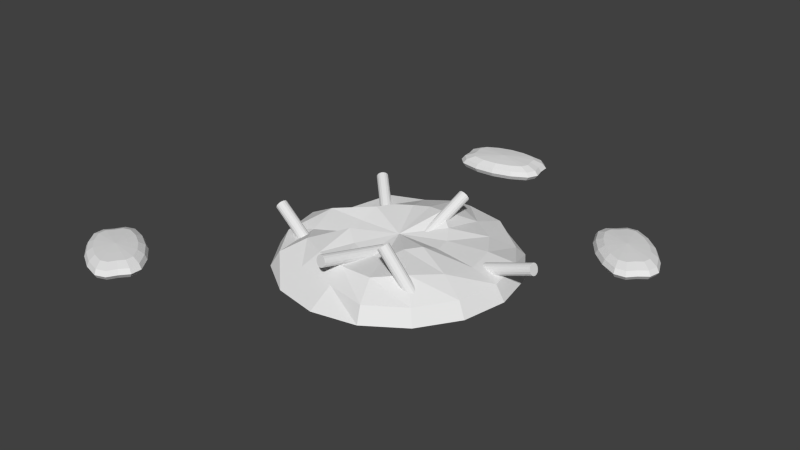# Source: fireplace1.blend  (saved by Blender 2.70.0; exported with 4.5.12 LTS)
import bpy
from mathutils import Matrix  # noqa: F401  (used for matrix-valued properties, if any)

bpy.ops.wm.read_factory_settings(use_empty=True)
scene = bpy.context.scene
scene.name = 'Scene'

# ---- collections
col_collection_1 = bpy.data.collections.new('Collection 1'); scene.collection.children.link(col_collection_1)

# ---- materials (node trees are filled in below, after node groups)
mat_coil = bpy.data.materials.new('coil')
mat_coil.alpha_threshold = 0.0
mat_coil.use_transparent_shadow = False
mat_coil.roughness = 0.5
mat_coil.specular_intensity = 0.0
mat_coil.line_color = (0.0, 0.0, 0.0, 1.0)
mat_wood = bpy.data.materials.new('wood')
mat_wood.alpha_threshold = 0.0
mat_wood.use_transparent_shadow = False
mat_wood.roughness = 0.5
mat_wood.specular_intensity = 0.0
mat_wood.line_color = (0.0, 0.0, 0.0, 1.0)
mat_stone = bpy.data.materials.new('stone')
mat_stone.alpha_threshold = 0.0
mat_stone.use_transparent_shadow = False
mat_stone.roughness = 0.5
mat_stone.specular_intensity = 0.0
mat_stone.line_color = (0.0, 0.0, 0.0, 1.0)

# ---- material node trees

# ---- world
world_world = bpy.data.worlds.new('World'); scene.world = world_world
world_world.color = (0.05088, 0.05088, 0.05088)
world_world.use_sun_shadow = False
world_world.sun_shadow_jitter_overblur = 0.0
world_world.cycles.sampling_method = 'MANUAL'
world_world.cycles.sample_map_resolution = 256

# ---- meshes
me_sphere = bpy.data.meshes.new('Sphere')
me_sphere.from_pydata([(-0.3827, 0.0, 0.09077), (-0.7071, 0.0, 0.09635), (-0.9239, 0.0, -0.008661), (-1.0, 0.0, -0.1325), (-0.3536, 0.1464, 0.1665), (-0.6533, 0.2706, 0.004909), (-0.722, 0.3536, -0.09056), (-0.9239, 0.3827, -0.1325), (-0.2706, 0.2706, 0.1665), (-0.5, 0.5, 0.004909), (-0.6533, 0.6533, -0.008661), (-0.7071, 0.7071, -0.1325), (-0.1464, 0.3536, 0.1665), (-0.2706, 0.6533, 0.06279), (-0.3536, 0.8536, -0.04818), (-0.3827, 0.9239, -0.1325), (-1.307e-07, 0.3827, 0.1884), (-7.11e-08, 0.7071, 0.1183), (-1.149e-08, 0.9239, -0.008661), (-1.149e-08, 1.0, -0.1325), (0.1464, 0.3536, 0.209), (0.2706, 0.6533, 0.03959), (0.3536, 0.8536, -0.008661), (0.3827, 0.9239, -0.1325), (-2.578e-07, -1.068e-07, 0.09825), (0.2706, 0.2706, 0.1302), (0.5, 0.5, 0.03959), (0.6533, 0.6533, -0.06543), (0.7071, 0.7071, -0.1325), (0.3536, 0.1464, 0.09691), (0.6533, 0.2706, 0.05433), (0.8536, 0.3536, -0.008661), (0.9239, 0.3827, -0.1325), (0.3827, -7.268e-08, 0.09568), (0.7071, -2.664e-07, 0.05388), (0.9239, -2.962e-07, -0.008661), (1.0, -3.26e-07, -0.1325), (0.3536, -0.1464, 0.1665), (0.6533, -0.2706, 0.09635), (0.8536, -0.3536, -0.008661), (0.9239, -0.3827, -0.1325), (0.2706, -0.2706, 0.1665), (0.5, -0.5, 0.1335), (0.6533, -0.6533, -0.008661), (0.7071, -0.7071, -0.1325), (0.1464, -0.3536, 0.08145), (0.2706, -0.6533, 0.09635), (0.3536, -0.8536, -0.008661), (0.3827, -0.9239, -0.1325), (-2.499e-07, -0.3827, 0.08145), (-4.883e-07, -0.6591, 0.09635), (-5.181e-07, -0.7839, -0.008661), (-6.075e-07, -1.0, -0.1325), (-0.1464, -0.3536, 0.1132), (-0.2706, -0.6053, 0.09635), (-0.3536, -0.7135, -0.008661), (-0.3827, -0.9239, -0.1325), (-0.2706, -0.2706, 0.1665), (-0.5, -0.5, 0.09635), (-0.6533, -0.6533, -0.008661), (-0.7071, -0.7071, -0.1325), (-0.3536, -0.1464, 0.0551), (-0.6533, -0.2706, 0.03015), (-0.8536, -0.3536, -0.008661), (-0.9239, -0.3827, -0.1325), (-0.7333, 0.7302, 0.109), (-0.343, 0.351, -0.1394), (0.5929, 0.1735, -0.05199), (1.157, 0.1735, 0.1464), (0.5991, 0.1697, -0.06968), (1.163, 0.1697, 0.1287), (0.6044, 0.1591, -0.08469), (1.169, 0.1591, 0.1137), (0.6079, 0.1432, -0.09471), (1.172, 0.1432, 0.1037), (0.6092, 0.1245, -0.09823), (1.173, 0.1245, 0.1002), (0.6079, 0.1057, -0.09471), (1.172, 0.1057, 0.1037), (0.6044, 0.0898, -0.08469), (1.169, 0.0898, 0.1137), (0.5991, 0.07917, -0.06968), (1.163, 0.07917, 0.1287), (0.5929, 0.07544, -0.05199), (1.157, 0.07544, 0.1464), (0.5867, 0.07917, -0.03429), (1.151, 0.07917, 0.1641), (0.5814, 0.0898, -0.01929), (1.146, 0.0898, 0.1791), (0.5779, 0.1057, -0.009266), (1.142, 0.1057, 0.1892), (0.5767, 0.1245, -0.005746), (1.141, 0.1245, 0.1927), (0.5779, 0.1432, -0.009266), (1.142, 0.1432, 0.1892), (0.5814, 0.1591, -0.01929), (1.146, 0.1591, 0.1791), (0.5867, 0.1697, -0.03429), (1.151, 0.1697, 0.1641), (-0.3364, 0.3464, -0.1221), (-0.7267, 0.7256, 0.1263), (-0.3352, 0.3368, -0.1056), (-0.7255, 0.7161, 0.1428), (-0.3397, 0.3236, -0.09244), (-0.7299, 0.7029, 0.156), (-0.3491, 0.3089, -0.08466), (-0.7393, 0.6881, 0.1637), (-0.362, 0.2948, -0.08344), (-0.7522, 0.6741, 0.165), (-0.3764, 0.2836, -0.08895), (-0.7667, 0.6628, 0.1595), (-0.3902, 0.2768, -0.1004), (-0.7805, 0.6561, 0.148), (-0.4013, 0.2757, -0.1159), (-0.7915, 0.6549, 0.1325), (-0.4079, 0.2802, -0.1333), (-0.7981, 0.6595, 0.1151), (-0.4091, 0.2898, -0.1498), (-0.7993, 0.6691, 0.09862), (-0.4046, 0.303, -0.1629), (-0.7949, 0.6822, 0.08548), (-0.3952, 0.3177, -0.1707), (-0.7855, 0.697, 0.07771), (-0.3823, 0.3318, -0.1719), (-0.7726, 0.711, 0.07649), (-0.3679, 0.3431, -0.1664), (-0.7581, 0.7223, 0.082), (-0.3541, 0.3498, -0.155), (-0.7443, 0.729, 0.0934), (0.7048, -0.4961, -0.1273), (0.3068, -0.4961, 0.3193), (0.7188, -0.4998, -0.1148), (0.3208, -0.4998, 0.3318), (0.7307, -0.5104, -0.1042), (0.3326, -0.5104, 0.3423), (0.7386, -0.5263, -0.09712), (0.3406, -0.5263, 0.3494), (0.7414, -0.5451, -0.09464), (0.3434, -0.5451, 0.3519), (0.7386, -0.5638, -0.09712), (0.3406, -0.5638, 0.3494), (0.7307, -0.5797, -0.1042), (0.3326, -0.5797, 0.3423), (0.7188, -0.5904, -0.1148), (0.3208, -0.5904, 0.3318), (0.7048, -0.5941, -0.1273), (0.3068, -0.5941, 0.3193), (0.6908, -0.5904, -0.1397), (0.2928, -0.5904, 0.3068), (0.6789, -0.5797, -0.1503), (0.2809, -0.5797, 0.2962), (0.671, -0.5638, -0.1574), (0.273, -0.5638, 0.2891), (0.6682, -0.5451, -0.1599), (0.2702, -0.5451, 0.2867), (0.671, -0.5263, -0.1574), (0.273, -0.5263, 0.2891), (0.6789, -0.5104, -0.1503), (0.2809, -0.5104, 0.2962), (0.6908, -0.4998, -0.1397), (0.2928, -0.4998, 0.3068), (0.02849, -0.2166, 0.1037), (-0.06653, -0.795, 0.2229), (0.04701, -0.2203, 0.1007), (-0.04801, -0.7987, 0.2199), (0.06271, -0.2249, 0.09077), (-0.03231, -0.8033, 0.21), (0.0732, -0.2297, 0.07553), (-0.02181, -0.8082, 0.1947), (0.07689, -0.2341, 0.05728), (-0.01813, -0.8125, 0.1765), (0.0732, -0.2373, 0.03879), (-0.02181, -0.8157, 0.158), (0.06271, -0.2389, 0.02287), (-0.03231, -0.8173, 0.1421), (0.04701, -0.2385, 0.01196), (-0.04801, -0.817, 0.1312), (0.02849, -0.2364, 0.007699), (-0.06653, -0.8148, 0.1269), (0.00997, -0.2327, 0.01075), (-0.08505, -0.8111, 0.13), (-0.00573, -0.2281, 0.02065), (-0.1007, -0.8065, 0.1399), (-0.01622, -0.2232, 0.03588), (-0.1112, -0.8016, 0.1551), (-0.01991, -0.2189, 0.05414), (-0.1149, -0.7973, 0.1734), (-0.01622, -0.2157, 0.07263), (-0.1112, -0.7941, 0.1918), (-0.00573, -0.2141, 0.08854), (-0.1007, -0.7925, 0.2078), (0.00997, -0.2144, 0.09946), (-0.08505, -0.7928, 0.2187), (-0.4289, -0.3767, -0.127), (-0.9368, -0.2815, 0.1742), (-0.4197, -0.3799, -0.1105), (-0.9277, -0.2847, 0.1907), (-0.4129, -0.39, -0.09577), (-0.9208, -0.2948, 0.2054), (-0.4094, -0.4054, -0.08501), (-0.9173, -0.3102, 0.2162), (-0.4098, -0.4238, -0.07987), (-0.9177, -0.3286, 0.2213), (-0.414, -0.4425, -0.08113), (-0.922, -0.3472, 0.2201), (-0.4214, -0.4584, -0.0886), (-0.9294, -0.3632, 0.2126), (-0.4309, -0.4693, -0.1011), (-0.9389, -0.3741, 0.2001), (-0.441, -0.4735, -0.1168), (-0.949, -0.3783, 0.1844), (-0.4502, -0.4703, -0.1333), (-0.9581, -0.375, 0.1679), (-0.457, -0.4602, -0.1481), (-0.965, -0.365, 0.1531), (-0.4605, -0.4448, -0.1588), (-0.9685, -0.3495, 0.1424), (-0.4601, -0.4264, -0.164), (-0.9681, -0.3311, 0.1372), (-0.4559, -0.4078, -0.1627), (-0.9638, -0.3125, 0.1385), (-0.4485, -0.3918, -0.1552), (-0.9564, -0.2966, 0.146), (-0.439, -0.3809, -0.1427), (-0.9469, -0.2857, 0.1585), (0.1426, 0.05354, -0.03669), (0.2128, 0.5808, 0.237), (0.1594, 0.04773, -0.02981), (0.2297, 0.575, 0.2438), (0.1717, 0.0397, -0.0175), (0.2419, 0.567, 0.2561), (0.1774, 0.0307, -0.001632), (0.2477, 0.558, 0.272), (0.1758, 0.0221, 0.01537), (0.246, 0.5494, 0.289), (0.1671, 0.01519, 0.03092), (0.2373, 0.5424, 0.3046), (0.1526, 0.01103, 0.04266), (0.2228, 0.5383, 0.3163), (0.1345, 0.01026, 0.04879), (0.2047, 0.5375, 0.3224), (0.1155, 0.01299, 0.04838), (0.1858, 0.5403, 0.322), (0.09867, 0.01881, 0.04149), (0.1689, 0.5461, 0.3151), (0.08642, 0.02683, 0.02918), (0.1567, 0.5541, 0.3028), (0.08067, 0.03583, 0.01332), (0.1509, 0.5631, 0.287), (0.08228, 0.04444, -0.003685), (0.1525, 0.5717, 0.27), (0.09101, 0.05135, -0.01924), (0.1612, 0.5786, 0.2544), (0.1055, 0.05551, -0.03097), (0.1758, 0.5828, 0.2427), (0.1236, 0.05628, -0.0371), (0.1939, 0.5835, 0.2365), (1.318, 1.129, 0.06952), (1.237, 1.216, 0.0622), (1.183, 1.275, 0.03098), (1.164, 1.295, -0.005852), (1.183, 1.275, -0.04268), (1.237, 1.216, -0.07391), (1.318, 1.129, -0.08122), (1.342, 1.155, 0.06952), (1.281, 1.265, 0.0622), (1.241, 1.338, 0.03098), (1.227, 1.364, -0.005852), (1.241, 1.338, -0.04268), (1.281, 1.265, -0.07391), (1.342, 1.155, -0.08122), (1.378, 1.16, 0.06952), (1.348, 1.274, 0.0622), (1.329, 1.35, 0.03098), (1.322, 1.377, -0.005852), (1.329, 1.35, -0.04268), (1.348, 1.274, -0.07391), (1.378, 1.16, -0.08122), (1.413, 1.026, -0.08743), (1.431, 1.132, 0.06952), (1.446, 1.223, 0.0622), (1.456, 1.283, 0.03098), (1.46, 1.304, -0.005852), (1.456, 1.283, -0.04268), (1.446, 1.223, -0.07391), (1.431, 1.132, -0.08122), (1.481, 1.089, 0.06952), (1.539, 1.142, 0.0622), (1.577, 1.177, 0.03098), (1.59, 1.19, -0.005852), (1.577, 1.177, -0.04268), (1.539, 1.142, -0.07391), (1.481, 1.089, -0.08122), (1.521, 1.035, 0.06952), (1.612, 1.043, 0.0622), (1.673, 1.048, 0.03098), (1.694, 1.05, -0.005852), (1.673, 1.048, -0.04268), (1.612, 1.043, -0.07391), (1.521, 1.035, -0.08122), (1.413, 1.026, 0.07573), (1.544, 0.9804, 0.06952), (1.655, 0.9419, 0.0622), (1.73, 0.9161, 0.03098), (1.756, 0.9071, -0.005852), (1.73, 0.9161, -0.04268), (1.655, 0.9419, -0.07391), (1.544, 0.9804, -0.08122), (1.537, 0.9447, 0.06952), (1.641, 0.8758, 0.0622), (1.711, 0.8297, 0.03098), (1.735, 0.8136, -0.005852), (1.711, 0.8297, -0.04268), (1.641, 0.8758, -0.07391), (1.537, 0.9447, -0.08122), (1.509, 0.923, 0.06952), (1.589, 0.8357, 0.0622), (1.643, 0.7773, 0.03098), (1.662, 0.7569, -0.005852), (1.643, 0.7773, -0.04268), (1.589, 0.8357, -0.07391), (1.509, 0.923, -0.08122), (1.485, 0.8967, 0.06952), (1.545, 0.7871, 0.0622), (1.586, 0.7139, 0.03098), (1.6, 0.6882, -0.005852), (1.586, 0.7139, -0.04268), (1.545, 0.7871, -0.07391), (1.485, 0.8967, -0.08122), (1.448, 0.8918, 0.06952), (1.478, 0.7781, 0.0622), (1.498, 0.7021, 0.03098), (1.505, 0.6754, -0.005852), (1.498, 0.7021, -0.04268), (1.478, 0.7781, -0.07391), (1.448, 0.8918, -0.08122), (1.396, 0.9194, 0.06952), (1.381, 0.8291, 0.0622), (1.371, 0.7688, 0.03098), (1.367, 0.7476, -0.005852), (1.371, 0.7688, -0.04268), (1.381, 0.8291, -0.07391), (1.396, 0.9194, -0.08122), (1.346, 0.9633, 0.06952), (1.288, 0.9101, 0.0622), (1.25, 0.8746, 0.03098), (1.236, 0.8621, -0.005852), (1.25, 0.8746, -0.04268), (1.288, 0.9101, -0.07391), (1.346, 0.9633, -0.08122), (1.306, 1.017, 0.06952), (1.215, 1.009, 0.0622), (1.154, 1.003, 0.03098), (1.132, 1.002, -0.005852), (1.154, 1.003, -0.04268), (1.215, 1.009, -0.07391), (1.306, 1.017, -0.08122), (1.282, 1.071, 0.06952), (1.171, 1.11, 0.0622), (1.097, 1.136, 0.03098), (1.071, 1.145, -0.005852), (1.097, 1.136, -0.04268), (1.171, 1.11, -0.07391), (1.282, 1.071, -0.08122), (1.29, 1.107, 0.06952), (1.186, 1.176, 0.0622), (1.116, 1.222, 0.03098), (1.091, 1.238, -0.005852), (1.116, 1.222, -0.04268), (1.186, 1.176, -0.07391), (1.29, 1.107, -0.08122), (-0.4175, 1.748, -0.08122), (-0.532, 1.698, -0.07391), (-0.6085, 1.664, -0.04268), (-0.6354, 1.652, -0.005852), (-0.6085, 1.664, 0.03098), (-0.532, 1.698, 0.0622), (-0.4175, 1.748, 0.06952), (-0.3916, 1.723, -0.08122), (-0.4841, 1.65, -0.07391), (-0.546, 1.602, -0.04268), (-0.5677, 1.585, -0.005852), (-0.546, 1.602, 0.03098), (-0.4841, 1.65, 0.0622), (-0.3916, 1.723, 0.06952), (-0.3328, 1.713, -0.08122), (-0.3756, 1.632, -0.07391), (-0.4041, 1.577, -0.04268), (-0.4142, 1.558, -0.005852), (-0.4041, 1.577, 0.03098), (-0.3756, 1.632, 0.0622), (-0.3328, 1.713, 0.06952), (-0.2664, 1.717, -0.08122), (-0.2528, 1.64, -0.07391), (-0.2438, 1.588, -0.04268), (-0.2406, 1.57, -0.005852), (-0.2438, 1.588, 0.03098), (-0.2528, 1.64, 0.0622), (-0.2664, 1.717, 0.06952), (-0.2024, 1.735, -0.08122), (-0.1346, 1.674, -0.07391), (-0.08928, 1.633, -0.04268), (-0.07337, 1.618, -0.005852), (-0.08928, 1.633, 0.03098), (-0.1346, 1.674, 0.0622), (-0.2024, 1.735, 0.06952), (-0.1506, 1.765, -0.08122), (-0.03887, 1.728, -0.07391), (0.0358, 1.704, -0.04268), (0.06202, 1.695, -0.005852), (0.0358, 1.704, 0.03098), (-0.03887, 1.728, 0.0622), (-0.1506, 1.765, 0.06952), (-0.1351, 1.798, -0.08122), (-0.0102, 1.79, -0.07391), (0.07325, 1.784, -0.04268), (0.1026, 1.782, -0.005852), (0.07325, 1.784, 0.03098), (-0.0102, 1.79, 0.0622), (-0.1351, 1.798, 0.06952), (-0.1443, 1.832, -0.08122), (-0.0272, 1.853, -0.07391), (0.05105, 1.867, -0.04268), (0.07852, 1.872, -0.005852), (0.05105, 1.867, 0.03098), (-0.0272, 1.853, 0.0622), (-0.1443, 1.832, 0.06952), (-0.1474, 1.868, -0.08122), (-0.03285, 1.918, -0.07391), (0.04366, 1.952, -0.04268), (0.07053, 1.964, -0.005852), (0.04366, 1.952, 0.03098), (-0.03285, 1.918, 0.0622), (-0.1474, 1.868, 0.06952), (-0.1733, 1.894, -0.08122), (-0.08071, 1.966, -0.07391), (-0.01887, 2.014, -0.04268), (0.002849, 2.031, -0.005852), (-0.01887, 2.014, 0.03098), (-0.08071, 1.966, 0.0622), (-0.1733, 1.894, 0.06952), (-0.2824, 1.808, 0.07573), (-0.232, 1.904, -0.08122), (-0.1893, 1.984, -0.07391), (-0.1607, 2.039, -0.04268), (-0.1507, 2.058, -0.005852), (-0.1607, 2.039, 0.03098), (-0.1893, 1.984, 0.0622), (-0.232, 1.904, 0.06952), (-0.2984, 1.899, -0.08122), (-0.312, 1.976, -0.07391), (-0.3211, 2.028, -0.04268), (-0.3243, 2.046, -0.005852), (-0.3211, 2.028, 0.03098), (-0.312, 1.976, 0.0622), (-0.2984, 1.899, 0.06952), (-0.3624, 1.881, -0.08122), (-0.4302, 1.942, -0.07391), (-0.4756, 1.983, -0.04268), (-0.4915, 1.998, -0.005852), (-0.4756, 1.983, 0.03098), (-0.4302, 1.942, 0.0622), (-0.3624, 1.881, 0.06952), (-0.2824, 1.808, -0.08743), (-0.4142, 1.851, -0.08122), (-0.526, 1.888, -0.07391), (-0.6006, 1.912, -0.04268), (-0.6269, 1.921, -0.005852), (-0.6006, 1.912, 0.03098), (-0.526, 1.888, 0.0622), (-0.4142, 1.851, 0.06952), (-0.4297, 1.818, -0.08122), (-0.5546, 1.826, -0.07391), (-0.6381, 1.832, -0.04268), (-0.6674, 1.834, -0.005852), (-0.6381, 1.832, 0.03098), (-0.5546, 1.826, 0.0622), (-0.4297, 1.818, 0.06952), (-0.4205, 1.784, -0.08122), (-0.5376, 1.763, -0.07391), (-0.6159, 1.749, -0.04268), (-0.6434, 1.744, -0.005852), (-0.6159, 1.749, 0.03098), (-0.5376, 1.763, 0.0622), (-0.4205, 1.784, 0.06952), (-1.733, -1.418, -0.08122), (-1.85, -1.372, -0.07391), (-1.927, -1.341, -0.04268), (-1.955, -1.331, -0.005852), (-1.927, -1.341, 0.03098), (-1.85, -1.372, 0.0622), (-1.733, -1.418, 0.06952), (-1.733, -1.454, -0.08122), (-1.85, -1.44, -0.07391), (-1.928, -1.43, -0.04268), (-1.955, -1.426, -0.005852), (-1.928, -1.43, 0.03098), (-1.85, -1.44, 0.0622), (-1.733, -1.454, 0.06952), (-1.699, -1.503, -0.08122), (-1.787, -1.53, -0.07391), (-1.845, -1.547, -0.04268), (-1.866, -1.554, -0.005852), (-1.845, -1.547, 0.03098), (-1.787, -1.53, 0.0622), (-1.699, -1.503, 0.06952), (-1.649, -1.547, -0.08122), (-1.695, -1.611, -0.07391), (-1.725, -1.654, -0.04268), (-1.735, -1.669, -0.005852), (-1.725, -1.654, 0.03098), (-1.695, -1.611, 0.0622), (-1.649, -1.547, 0.06952), (-1.591, -1.58, -0.08122), (-1.587, -1.671, -0.07391), (-1.585, -1.732, -0.04268), (-1.584, -1.754, -0.005852), (-1.585, -1.732, 0.03098), (-1.587, -1.671, 0.0622), (-1.591, -1.58, 0.06952), (-1.534, -1.596, -0.08122), (-1.481, -1.701, -0.07391), (-1.446, -1.772, -0.04268), (-1.434, -1.796, -0.005852), (-1.446, -1.772, 0.03098), (-1.481, -1.701, 0.0622), (-1.534, -1.596, 0.06952), (-1.499, -1.584, -0.08122), (-1.418, -1.679, -0.07391), (-1.363, -1.742, -0.04268), (-1.344, -1.764, -0.005852), (-1.363, -1.742, 0.03098), (-1.418, -1.679, 0.0622), (-1.499, -1.584, 0.06952), (-1.481, -1.553, -0.08122), (-1.384, -1.622, -0.07391), (-1.32, -1.668, -0.04268), (-1.297, -1.684, -0.005852), (-1.32, -1.668, 0.03098), (-1.384, -1.622, 0.0622), (-1.481, -1.553, 0.06952), (-1.458, -1.526, -0.08122), (-1.342, -1.572, -0.07391), (-1.264, -1.603, -0.04268), (-1.237, -1.614, -0.005852), (-1.264, -1.603, 0.03098), (-1.342, -1.572, 0.0622), (-1.458, -1.526, 0.06952), (-1.458, -1.49, -0.08122), (-1.342, -1.504, -0.07391), (-1.264, -1.514, -0.04268), (-1.236, -1.518, -0.005852), (-1.264, -1.514, 0.03098), (-1.342, -1.504, 0.0622), (-1.458, -1.49, 0.06952), (-1.596, -1.472, 0.07573), (-1.492, -1.441, -0.08122), (-1.405, -1.414, -0.07391), (-1.346, -1.397, -0.04268), (-1.326, -1.39, -0.005852), (-1.346, -1.397, 0.03098), (-1.405, -1.414, 0.0622), (-1.492, -1.441, 0.06952), (-1.542, -1.397, -0.08122), (-1.497, -1.333, -0.07391), (-1.467, -1.29, -0.04268), (-1.456, -1.275, -0.005852), (-1.467, -1.29, 0.03098), (-1.497, -1.333, 0.0622), (-1.542, -1.397, 0.06952), (-1.6, -1.364, -0.08122), (-1.604, -1.273, -0.07391), (-1.607, -1.212, -0.04268), (-1.608, -1.19, -0.005852), (-1.607, -1.212, 0.03098), (-1.604, -1.273, 0.0622), (-1.6, -1.364, 0.06952), (-1.596, -1.472, -0.08743), (-1.658, -1.348, -0.08122), (-1.71, -1.243, -0.07391), (-1.745, -1.173, -0.04268), (-1.758, -1.148, -0.005852), (-1.745, -1.173, 0.03098), (-1.71, -1.243, 0.0622), (-1.658, -1.348, 0.06952), (-1.692, -1.36, -0.08122), (-1.774, -1.265, -0.07391), (-1.829, -1.202, -0.04268), (-1.848, -1.18, -0.005852), (-1.829, -1.202, 0.03098), (-1.774, -1.265, 0.0622), (-1.692, -1.36, 0.06952), (-1.71, -1.391, -0.08122), (-1.807, -1.322, -0.07391), (-1.872, -1.276, -0.04268), (-1.895, -1.26, -0.005852), (-1.872, -1.276, 0.03098), (-1.807, -1.322, 0.0622), (-1.71, -1.391, 0.06952)], [], [(3, 2, 6, 7), (2, 1, 5, 6), (1, 0, 4, 5), (7, 6, 10, 11), (6, 5, 9, 10), (5, 4, 8, 9), (11, 10, 14, 15), (10, 9, 13, 14), (9, 8, 12, 13), (15, 14, 18, 19), (14, 13, 17, 18), (13, 12, 16, 17), (19, 18, 22, 23), (18, 17, 21, 22), (17, 16, 20, 21), (23, 22, 27, 28), (22, 21, 26, 27), (21, 20, 25, 26), (28, 27, 31, 32), (27, 26, 30, 31), (26, 25, 29, 30), (32, 31, 35, 36), (31, 30, 34, 35), (30, 29, 33, 34), (36, 35, 39, 40), (35, 34, 38, 39), (34, 33, 37, 38), (40, 39, 43, 44), (39, 38, 42, 43), (38, 37, 41, 42), (44, 43, 47, 48), (43, 42, 46, 47), (42, 41, 45, 46), (48, 47, 51, 52), (47, 46, 50, 51), (46, 45, 49, 50), (52, 51, 55, 56), (51, 50, 54, 55), (50, 49, 53, 54), (56, 55, 59, 60), (55, 54, 58, 59), (54, 53, 57, 58), (60, 59, 63, 64), (59, 58, 62, 63), (58, 57, 61, 62), (0, 24, 4), (4, 24, 8), (8, 24, 12), (12, 24, 16), (16, 24, 20), (20, 24, 25), (25, 24, 29), (29, 24, 33), (33, 24, 37), (37, 24, 41), (41, 24, 45), (45, 24, 49), (49, 24, 53), (53, 24, 57), (57, 24, 61), (64, 63, 2, 3), (63, 62, 1, 2), (62, 61, 0, 1), (61, 24, 0), (149, 150, 152, 151), (123, 124, 126, 125), (67, 68, 70, 69), (151, 152, 154, 153), (121, 122, 124, 123), (69, 70, 72, 71), (145, 146, 148, 147), (119, 120, 122, 121), (71, 72, 74, 73), (143, 144, 146, 145), (117, 118, 120, 119), (73, 74, 76, 75), (141, 142, 144, 143), (115, 116, 118, 117), (75, 76, 78, 77), (139, 140, 142, 141), (113, 114, 116, 115), (77, 78, 80, 79), (137, 138, 140, 139), (111, 112, 114, 113), (79, 80, 82, 81), (135, 136, 138, 137), (109, 110, 112, 111), (81, 82, 84, 83), (133, 134, 136, 135), (107, 108, 110, 109), (83, 84, 86, 85), (131, 132, 134, 133), (105, 106, 108, 107), (85, 86, 88, 87), (129, 130, 132, 131), (103, 104, 106, 105), (87, 88, 90, 89), (66, 99, 101, 103, 105, 107, 109, 111, 113, 115, 117, 119, 121, 123, 125, 127), (101, 102, 104, 103), (89, 90, 92, 91), (125, 126, 128, 127), (99, 100, 102, 101), (91, 92, 94, 93), (127, 128, 65, 66), (66, 65, 100, 99), (93, 94, 96, 95), (70, 68, 98, 96, 94, 92, 90, 88, 86, 84, 82, 80, 78, 76, 74, 72), (97, 98, 68, 67), (95, 96, 98, 97), (147, 148, 150, 149), (100, 65, 128, 126, 124, 122, 120, 118, 116, 114, 112, 110, 108, 106, 104, 102), (67, 69, 71, 73, 75, 77, 79, 81, 83, 85, 87, 89, 91, 93, 95, 97), (153, 154, 156, 155), (155, 156, 158, 157), (132, 130, 160, 158, 156, 154, 152, 150, 148, 146, 144, 142, 140, 138, 136, 134), (159, 160, 130, 129), (157, 158, 160, 159), (129, 131, 133, 135, 137, 139, 141, 143, 145, 147, 149, 151, 153, 155, 157, 159), (181, 182, 184, 183), (183, 184, 186, 185), (177, 178, 180, 179), (175, 176, 178, 177), (173, 174, 176, 175), (171, 172, 174, 173), (169, 170, 172, 171), (167, 168, 170, 169), (165, 166, 168, 167), (163, 164, 166, 165), (161, 162, 164, 163), (179, 180, 182, 181), (185, 186, 188, 187), (187, 188, 190, 189), (164, 162, 192, 190, 188, 186, 184, 182, 180, 178, 176, 174, 172, 170, 168, 166), (191, 192, 162, 161), (189, 190, 192, 191), (161, 163, 165, 167, 169, 171, 173, 175, 177, 179, 181, 183, 185, 187, 189, 191), (213, 214, 216, 215), (215, 216, 218, 217), (209, 210, 212, 211), (207, 208, 210, 209), (205, 206, 208, 207), (203, 204, 206, 205), (201, 202, 204, 203), (199, 200, 202, 201), (197, 198, 200, 199), (195, 196, 198, 197), (193, 194, 196, 195), (211, 212, 214, 213), (217, 218, 220, 219), (219, 220, 222, 221), (196, 194, 224, 222, 220, 218, 216, 214, 212, 210, 208, 206, 204, 202, 200, 198), (223, 224, 194, 193), (221, 222, 224, 223), (193, 195, 197, 199, 201, 203, 205, 207, 209, 211, 213, 215, 217, 219, 221, 223), (245, 246, 248, 247), (247, 248, 250, 249), (241, 242, 244, 243), (239, 240, 242, 241), (237, 238, 240, 239), (235, 236, 238, 237), (233, 234, 236, 235), (231, 232, 234, 233), (229, 230, 232, 231), (227, 228, 230, 229), (225, 226, 228, 227), (243, 244, 246, 245), (249, 250, 252, 251), (251, 252, 254, 253), (228, 226, 256, 254, 252, 250, 248, 246, 244, 242, 240, 238, 236, 234, 232, 230), (255, 256, 226, 225), (253, 254, 256, 255), (225, 227, 229, 231, 233, 235, 237, 239, 241, 243, 245, 247, 249, 251, 253, 255), (263, 262, 269, 270), (262, 261, 268, 269), (261, 260, 267, 268), (260, 259, 266, 267), (259, 258, 265, 266), (258, 257, 264, 265), (270, 269, 276, 277), (269, 268, 275, 276), (268, 267, 274, 275), (267, 266, 273, 274), (266, 265, 272, 273), (265, 264, 271, 272), (277, 276, 284, 285), (276, 275, 283, 284), (275, 274, 282, 283), (274, 273, 281, 282), (273, 272, 280, 281), (272, 271, 279, 280), (285, 284, 291, 292), (284, 283, 290, 291), (283, 282, 289, 290), (282, 281, 288, 289), (281, 280, 287, 288), (280, 279, 286, 287), (292, 291, 298, 299), (291, 290, 297, 298), (290, 289, 296, 297), (289, 288, 295, 296), (288, 287, 294, 295), (287, 286, 293, 294), (299, 298, 306, 307), (298, 297, 305, 306), (297, 296, 304, 305), (296, 295, 303, 304), (295, 294, 302, 303), (294, 293, 301, 302), (307, 306, 313, 314), (306, 305, 312, 313), (305, 304, 311, 312), (304, 303, 310, 311), (303, 302, 309, 310), (302, 301, 308, 309), (314, 313, 320, 321), (313, 312, 319, 320), (312, 311, 318, 319), (311, 310, 317, 318), (310, 309, 316, 317), (309, 308, 315, 316), (321, 320, 327, 328), (320, 319, 326, 327), (319, 318, 325, 326), (318, 317, 324, 325), (317, 316, 323, 324), (316, 315, 322, 323), (328, 327, 334, 335), (327, 326, 333, 334), (326, 325, 332, 333), (325, 324, 331, 332), (324, 323, 330, 331), (323, 322, 329, 330), (335, 334, 341, 342), (334, 333, 340, 341), (333, 332, 339, 340), (332, 331, 338, 339), (331, 330, 337, 338), (330, 329, 336, 337), (342, 341, 348, 349), (341, 340, 347, 348), (340, 339, 346, 347), (339, 338, 345, 346), (338, 337, 344, 345), (337, 336, 343, 344), (349, 348, 355, 356), (348, 347, 354, 355), (347, 346, 353, 354), (346, 345, 352, 353), (345, 344, 351, 352), (344, 343, 350, 351), (356, 355, 362, 363), (355, 354, 361, 362), (354, 353, 360, 361), (353, 352, 359, 360), (352, 351, 358, 359), (351, 350, 357, 358), (363, 362, 369, 370), (362, 361, 368, 369), (361, 360, 367, 368), (360, 359, 366, 367), (359, 358, 365, 366), (358, 357, 364, 365), (278, 263, 270), (257, 300, 264), (278, 270, 277), (264, 300, 271), (278, 277, 285), (271, 300, 279), (278, 285, 292), (279, 300, 286), (278, 292, 299), (286, 300, 293), (278, 299, 307), (293, 300, 301), (278, 307, 314), (301, 300, 308), (278, 314, 321), (308, 300, 315), (278, 321, 328), (315, 300, 322), (278, 328, 335), (322, 300, 329), (278, 335, 342), (329, 300, 336), (278, 342, 349), (336, 300, 343), (278, 349, 356), (343, 300, 350), (278, 356, 363), (350, 300, 357), (278, 363, 370), (357, 300, 364), (278, 370, 263), (370, 369, 262, 263), (369, 368, 261, 262), (368, 367, 260, 261), (367, 366, 259, 260), (366, 365, 258, 259), (365, 364, 257, 258), (364, 300, 257), (463, 392, 385), (463, 385, 378), (463, 378, 371), (463, 371, 478), (372, 373, 480, 479), (376, 377, 484, 483), (433, 441, 426), (463, 420, 413), (426, 441, 419), (463, 413, 406), (419, 441, 412), (412, 441, 405), (462, 441, 455), (463, 449, 442), (455, 441, 448), (463, 442, 434), (448, 441, 440), (440, 441, 433), (397, 398, 391, 390), (385, 386, 379, 378), (386, 387, 380, 379), (387, 388, 381, 380), (388, 389, 382, 381), (390, 391, 384, 383), (403, 404, 397, 396), (404, 405, 398, 397), (392, 393, 386, 385), (393, 394, 387, 386), (394, 395, 388, 387), (396, 397, 390, 389), (409, 410, 403, 402), (410, 411, 404, 403), (411, 412, 405, 404), (399, 400, 393, 392), (400, 401, 394, 393), (402, 403, 396, 395), (420, 421, 414, 413), (421, 422, 415, 414), (422, 423, 416, 415), (423, 424, 417, 416), (424, 425, 418, 417), (425, 426, 419, 418), (427, 428, 421, 420), (428, 429, 422, 421), (429, 430, 423, 422), (430, 431, 424, 423), (431, 432, 425, 424), (432, 433, 426, 425), (434, 435, 428, 427), (435, 436, 429, 428), (436, 437, 430, 429), (437, 438, 431, 430), (438, 439, 432, 431), (439, 440, 433, 432), (442, 443, 435, 434), (443, 444, 436, 435), (444, 445, 437, 436), (445, 446, 438, 437), (446, 447, 439, 438), (447, 448, 440, 439), (449, 450, 443, 442), (450, 451, 444, 443), (451, 452, 445, 444), (452, 453, 446, 445), (453, 454, 447, 446), (454, 455, 448, 447), (456, 457, 450, 449), (457, 458, 451, 450), (458, 459, 452, 451), (459, 460, 453, 452), (460, 461, 454, 453), (461, 462, 455, 454), (464, 465, 457, 456), (465, 466, 458, 457), (466, 467, 459, 458), (467, 468, 460, 459), (468, 469, 461, 460), (469, 470, 462, 461), (471, 472, 465, 464), (472, 473, 466, 465), (473, 474, 467, 466), (474, 475, 468, 467), (475, 476, 469, 468), (476, 477, 470, 469), (478, 479, 472, 471), (479, 480, 473, 472), (480, 481, 474, 473), (481, 482, 475, 474), (482, 483, 476, 475), (483, 484, 477, 476), (405, 441, 398), (375, 376, 483, 482), (463, 427, 420), (463, 406, 399), (463, 456, 449), (463, 434, 427), (470, 441, 462), (389, 390, 383, 382), (463, 464, 456), (395, 396, 389, 388), (477, 441, 470), (401, 402, 395, 394), (463, 471, 464), (408, 409, 402, 401), (484, 441, 477), (407, 408, 401, 400), (463, 478, 471), (406, 407, 400, 399), (383, 384, 377, 376), (418, 419, 412, 411), (382, 383, 376, 375), (417, 418, 411, 410), (381, 382, 375, 374), (416, 417, 410, 409), (380, 381, 374, 373), (415, 416, 409, 408), (379, 380, 373, 372), (414, 415, 408, 407), (378, 379, 372, 371), (413, 414, 407, 406), (463, 399, 392), (398, 441, 391), (391, 441, 384), (384, 441, 377), (371, 372, 479, 478), (373, 374, 481, 480), (377, 441, 484), (374, 375, 482, 481), (577, 506, 499), (577, 499, 492), (577, 492, 485), (577, 485, 592), (486, 487, 594, 593), (490, 491, 598, 597), (547, 555, 540), (577, 534, 527), (540, 555, 533), (577, 527, 520), (533, 555, 526), (526, 555, 519), (576, 555, 569), (577, 563, 556), (569, 555, 562), (577, 556, 548), (562, 555, 554), (554, 555, 547), (511, 512, 505, 504), (499, 500, 493, 492), (500, 501, 494, 493), (501, 502, 495, 494), (502, 503, 496, 495), (504, 505, 498, 497), (517, 518, 511, 510), (518, 519, 512, 511), (506, 507, 500, 499), (507, 508, 501, 500), (508, 509, 502, 501), (510, 511, 504, 503), (523, 524, 517, 516), (524, 525, 518, 517), (525, 526, 519, 518), (513, 514, 507, 506), (514, 515, 508, 507), (516, 517, 510, 509), (534, 535, 528, 527), (535, 536, 529, 528), (536, 537, 530, 529), (537, 538, 531, 530), (538, 539, 532, 531), (539, 540, 533, 532), (541, 542, 535, 534), (542, 543, 536, 535), (543, 544, 537, 536), (544, 545, 538, 537), (545, 546, 539, 538), (546, 547, 540, 539), (548, 549, 542, 541), (549, 550, 543, 542), (550, 551, 544, 543), (551, 552, 545, 544), (552, 553, 546, 545), (553, 554, 547, 546), (556, 557, 549, 548), (557, 558, 550, 549), (558, 559, 551, 550), (559, 560, 552, 551), (560, 561, 553, 552), (561, 562, 554, 553), (563, 564, 557, 556), (564, 565, 558, 557), (565, 566, 559, 558), (566, 567, 560, 559), (567, 568, 561, 560), (568, 569, 562, 561), (570, 571, 564, 563), (571, 572, 565, 564), (572, 573, 566, 565), (573, 574, 567, 566), (574, 575, 568, 567), (575, 576, 569, 568), (578, 579, 571, 570), (579, 580, 572, 571), (580, 581, 573, 572), (581, 582, 574, 573), (582, 583, 575, 574), (583, 584, 576, 575), (585, 586, 579, 578), (586, 587, 580, 579), (587, 588, 581, 580), (588, 589, 582, 581), (589, 590, 583, 582), (590, 591, 584, 583), (592, 593, 586, 585), (593, 594, 587, 586), (594, 595, 588, 587), (595, 596, 589, 588), (596, 597, 590, 589), (597, 598, 591, 590), (519, 555, 512), (489, 490, 597, 596), (577, 541, 534), (577, 520, 513), (577, 570, 563), (577, 548, 541), (584, 555, 576), (503, 504, 497, 496), (577, 578, 570), (509, 510, 503, 502), (591, 555, 584), (515, 516, 509, 508), (577, 585, 578), (522, 523, 516, 515), (598, 555, 591), (521, 522, 515, 514), (577, 592, 585), (520, 521, 514, 513), (497, 498, 491, 490), (532, 533, 526, 525), (496, 497, 490, 489), (531, 532, 525, 524), (495, 496, 489, 488), (530, 531, 524, 523), (494, 495, 488, 487), (529, 530, 523, 522), (493, 494, 487, 486), (528, 529, 522, 521), (492, 493, 486, 485), (527, 528, 521, 520), (577, 513, 506), (512, 555, 505), (505, 555, 498), (498, 555, 491), (485, 486, 593, 592), (487, 488, 595, 594), (491, 555, 598), (488, 489, 596, 595)])
me_sphere.polygons.foreach_set('material_index', [0, 0, 0, 0, 0, 0, 0, 0, 0, 0, 0, 0, 0, 0, 0, 0, 0, 0, 0, 0, 0, 0, 0, 0, 0, 0, 0, 0, 0, 0, 0, 0, 0, 0, 0, 0, 0, 0, 0, 0, 0, 0, 0, 0, 0, 0, 0, 0, 0, 0, 0, 0, 0, 0, 0, 0, 0, 0, 0, 0, 0, 0, 0, 0, 1, 1, 1, 1, 1, 1, 1, 1, 1, 1, 1, 1, 1, 1, 1, 1, 1, 1, 1, 1, 1, 1, 1, 1, 1, 1, 1, 1, 1, 1, 1, 1, 1, 1, 1, 1, 1, 1, 1, 1, 1, 1, 1, 1, 1, 1, 1, 1, 1, 1, 1, 1, 1, 1, 1, 1, 1, 1, 1, 1, 1, 1, 1, 1, 1, 1, 1, 1, 1, 1, 1, 1, 1, 1, 1, 1, 1, 1, 1, 1, 1, 1, 1, 1, 1, 1, 1, 1, 1, 1, 1, 1, 1, 1, 1, 1, 1, 1, 1, 1, 1, 1, 1, 1, 1, 1, 1, 1, 2, 2, 2, 2, 2, 2, 2, 2, 2, 2, 2, 2, 2, 2, 2, 2, 2, 2, 2, 2, 2, 2, 2, 2, 2, 2, 2, 2, 2, 2, 2, 2, 2, 2, 2, 2, 2, 2, 2, 2, 2, 2, 2, 2, 2, 2, 2, 2, 2, 2, 2, 2, 2, 2, 2, 2, 2, 2, 2, 2, 2, 2, 2, 2, 2, 2, 2, 2, 2, 2, 2, 2, 2, 2, 2, 2, 2, 2, 2, 2, 2, 2, 2, 2, 2, 2, 2, 2, 2, 2, 2, 2, 2, 2, 2, 2, 2, 2, 2, 2, 2, 2, 2, 2, 2, 2, 2, 2, 2, 2, 2, 2, 2, 2, 2, 2, 2, 2, 2, 2, 2, 2, 2, 2, 2, 2, 2, 2, 2, 2, 2, 2, 2, 2, 2, 2, 2, 2, 2, 2, 2, 2, 2, 2, 2, 2, 2, 2, 2, 2, 2, 2, 2, 2, 2, 2, 2, 2, 2, 2, 2, 2, 2, 2, 2, 2, 2, 2, 2, 2, 2, 2, 2, 2, 2, 2, 2, 2, 2, 2, 2, 2, 2, 2, 2, 2, 2, 2, 2, 2, 2, 2, 2, 2, 2, 2, 2, 2, 2, 2, 2, 2, 2, 2, 2, 2, 2, 2, 2, 2, 2, 2, 2, 2, 2, 2, 2, 2, 2, 2, 2, 2, 2, 2, 2, 2, 2, 2, 2, 2, 2, 2, 2, 2, 2, 2, 2, 2, 2, 2, 2, 2, 2, 2, 2, 2, 2, 2, 2, 2, 2, 2, 2, 2, 2, 2, 2, 2, 2, 2, 2, 2, 2, 2, 2, 2, 2, 2, 2, 2, 2, 2, 2, 2, 2, 2, 2, 2, 2, 2, 2, 2, 2, 2, 2, 2, 2, 2, 2, 2, 2, 2, 2, 2, 2, 2, 2, 2, 2, 2, 2, 2, 2, 2, 2, 2, 2, 2, 2, 2, 2, 2, 2, 2, 2, 2, 2, 2, 2, 2, 2, 2, 2, 2, 2, 2, 2, 2, 2, 2, 2, 2, 2, 2, 2, 2, 2, 2, 2, 2, 2, 2, 2, 2, 2, 2, 2, 2, 2, 2, 2, 2, 2, 2, 2, 2, 2, 2, 2, 2, 2, 2, 2, 2, 2, 2, 2, 2, 2, 2, 2, 2, 2, 2, 2, 2, 2, 2, 2, 2, 2, 2, 2, 2])
_uv = me_sphere.uv_layers.new(name='UVMap')
_uv.uv.foreach_set('vector', [9.967e-05, 0.6057, 0.0721, 0.5921, 0.1762, 0.7607, 0.07625, 0.7917, 0.0721, 0.5921, 0.1814, 0.5726, 0.2143, 0.7023, 0.1762, 0.7607, 0.1814, 0.5726, 0.3212, 0.539, 0.3502, 0.6079, 0.2143, 0.7023, 0.07625, 0.7917, 0.1762, 0.7607, 0.2637, 0.8748, 0.2196, 0.931, 0.1762, 0.7607, 0.2143, 0.7023, 0.3095, 0.7922, 0.2637, 0.8748, 0.2143, 0.7023, 0.3502, 0.6079, 0.3989, 0.6531, 0.3095, 0.7922, 0.2196, 0.931, 0.2637, 0.8748, 0.4133, 0.9445, 0.4037, 0.9999, 0.2637, 0.8748, 0.3095, 0.7922, 0.4343, 0.8301, 0.4133, 0.9445, 0.3095, 0.7922, 0.3989, 0.6531, 0.4616, 0.6774, 0.4343, 0.8301, 0.4037, 0.9999, 0.4133, 0.9445, 0.5853, 0.9271, 0.5991, 0.9967, 0.4133, 0.9445, 0.4343, 0.8301, 0.5593, 0.8156, 0.5853, 0.9271, 0.4343, 0.8301, 0.4616, 0.6774, 0.5285, 0.6759, 0.5593, 0.8156, 0.5991, 0.9967, 0.5853, 0.9271, 0.74, 0.8623, 0.7806, 0.922, 0.5853, 0.9271, 0.5593, 0.8156, 0.6843, 0.7776, 0.74, 0.8623, 0.5593, 0.8156, 0.5285, 0.6759, 0.5873, 0.6522, 0.6843, 0.7776, 0.7806, 0.922, 0.74, 0.8623, 0.8743, 0.7523, 0.9165, 0.7798, 0.74, 0.8623, 0.6843, 0.7776, 0.7754, 0.6876, 0.8743, 0.7523, 0.6843, 0.7776, 0.5873, 0.6522, 0.6431, 0.6033, 0.7754, 0.6876, 0.9165, 0.7798, 0.8743, 0.7523, 0.9221, 0.5852, 0.9904, 0.6003, 0.8743, 0.7523, 0.7754, 0.6876, 0.8206, 0.5668, 0.9221, 0.5852, 0.7754, 0.6876, 0.6431, 0.6033, 0.672, 0.5385, 0.8206, 0.5668, 0.9904, 0.6003, 0.9221, 0.5852, 0.9233, 0.4199, 0.9936, 0.4076, 0.9221, 0.5852, 0.8206, 0.5668, 0.82, 0.4397, 0.9233, 0.4199, 0.8206, 0.5668, 0.672, 0.5385, 0.6725, 0.4696, 0.82, 0.4397, 0.9936, 0.4076, 0.9233, 0.4199, 0.8601, 0.2646, 0.9209, 0.226, 0.9233, 0.4199, 0.82, 0.4397, 0.7664, 0.324, 0.8601, 0.2646, 0.82, 0.4397, 0.6725, 0.4696, 0.6429, 0.4018, 0.7664, 0.324, 0.9209, 0.226, 0.8601, 0.2646, 0.7421, 0.1429, 0.7841, 0.08407, 0.8601, 0.2646, 0.7664, 0.324, 0.6743, 0.24, 0.7421, 0.1429, 0.7664, 0.324, 0.6429, 0.4018, 0.5976, 0.3565, 0.6743, 0.24, 0.7841, 0.08407, 0.7421, 0.1429, 0.5872, 0.07459, 0.6035, 0.003451, 0.7421, 0.1429, 0.6743, 0.24, 0.5629, 0.1834, 0.5872, 0.07459, 0.6743, 0.24, 0.5976, 0.3565, 0.5293, 0.3256, 0.5629, 0.1834, 0.6035, 0.003451, 0.5872, 0.07459, 0.4229, 0.1256, 0.4014, 9.967e-05, 0.5872, 0.07459, 0.5629, 0.1834, 0.439, 0.2024, 0.4229, 0.1256, 0.5629, 0.1834, 0.5293, 0.3256, 0.4631, 0.3251, 0.439, 0.2024, 0.4014, 9.967e-05, 0.4229, 0.1256, 0.2598, 0.1943, 0.2123, 0.07976, 0.4229, 0.1256, 0.439, 0.2024, 0.3206, 0.2515, 0.2598, 0.1943, 0.439, 0.2024, 0.4631, 0.3251, 0.4003, 0.3501, 0.3206, 0.2515, 0.2123, 0.07976, 0.2598, 0.1943, 0.135, 0.2704, 0.07811, 0.2278, 0.2598, 0.1943, 0.3206, 0.2515, 0.2288, 0.3246, 0.135, 0.2704, 0.3206, 0.2515, 0.4003, 0.3501, 0.3524, 0.3974, 0.2288, 0.3246, 0.07811, 0.2278, 0.135, 0.2704, 0.0709, 0.4227, 9.991e-05, 0.4072, 0.135, 0.2704, 0.2288, 0.3246, 0.173, 0.4426, 0.0709, 0.4227, 0.2288, 0.3246, 0.3524, 0.3974, 0.3181, 0.4705, 0.173, 0.4426, 0.3212, 0.539, 0.4945, 0.4995, 0.3502, 0.6079, 0.3502, 0.6079, 0.4945, 0.4995, 0.3989, 0.6531, 0.3989, 0.6531, 0.4945, 0.4995, 0.4616, 0.6774, 0.4616, 0.6774, 0.4945, 0.4995, 0.5285, 0.6759, 0.5285, 0.6759, 0.4945, 0.4995, 0.5873, 0.6522, 0.5873, 0.6522, 0.4945, 0.4995, 0.6431, 0.6033, 0.6431, 0.6033, 0.4945, 0.4995, 0.672, 0.5385, 0.672, 0.5385, 0.4945, 0.4995, 0.6725, 0.4696, 0.6725, 0.4696, 0.4945, 0.4995, 0.6429, 0.4018, 0.6429, 0.4018, 0.4945, 0.4995, 0.5976, 0.3565, 0.5976, 0.3565, 0.4945, 0.4995, 0.5293, 0.3256, 0.5293, 0.3256, 0.4945, 0.4995, 0.4631, 0.3251, 0.4631, 0.3251, 0.4945, 0.4995, 0.4003, 0.3501, 0.4003, 0.3501, 0.4945, 0.4995, 0.3524, 0.3974, 0.3524, 0.3974, 0.4945, 0.4995, 0.3181, 0.4705, 9.991e-05, 0.4072, 0.0709, 0.4227, 0.0721, 0.5921, 9.967e-05, 0.6057, 0.0709, 0.4227, 0.173, 0.4426, 0.1814, 0.5726, 0.0721, 0.5921, 0.173, 0.4426, 0.3181, 0.4705, 0.3212, 0.539, 0.1814, 0.5726, 0.3181, 0.4705, 0.4945, 0.4995, 0.3212, 0.539, 0.1754, -1.055, 0.1754, 0.5904, 0.1401, 0.5932, 0.1401, -1.052, 0.7849, -1.056, 0.7849, 0.5932, 0.7452, 0.5922, 0.7452, -1.057, 1.556, 0.5939, 1.556, -1.055, 1.608, -1.055, 1.608, 0.5939, 1.464, 0.5999, 1.464, 1.982, 1.419, 1.967, 1.419, 0.5848, 0.8348, -1.055, 0.8348, 0.5938, 0.7849, 0.5932, 0.7849, -1.056, 1.608, 0.5939, 1.608, -1.055, 1.656, -1.056, 1.656, 0.5934, 0.2757, -1.057, 0.2757, 0.5885, 0.223, 0.5887, 0.223, -1.057, 0.8875, -1.055, 0.8875, 0.5936, 0.8348, 0.5938, 0.8348, -1.055, 1.656, 0.5934, 1.656, -1.056, 1.692, -1.057, 1.692, 0.5925, 0.3254, -1.056, 0.3254, 0.5898, 0.2757, 0.5885, 0.2757, -1.057, 0.9347, -1.056, 0.9347, 0.5929, 0.8875, 0.5936, 0.8875, -1.055, 0.7452, -1.057, 0.7452, 0.5931, 0.6986, 0.5929, 0.6986, -1.057, 0.3646, -1.053, 0.3646, 0.5924, 0.3254, 0.5898, 0.3254, -1.056, 1.27, 0.5792, 1.27, -1.051, 1.315, -1.055, 1.315, 0.575, 0.6986, -1.057, 0.6986, 0.5929, 0.6461, 0.5929, 0.6461, -1.057, 1.218, 0.5999, 1.218, 1.982, 1.167, 1.975, 1.167, 0.5932, 1.218, 0.5803, 1.218, -1.05, 1.27, -1.051, 1.27, 0.5792, 0.6461, -1.057, 0.6461, 0.5929, 0.5957, 0.593, 0.5957, -1.057, 1.27, 0.5954, 1.27, 1.977, 1.218, 1.982, 1.218, 0.5999, 1.167, 0.5784, 1.167, -1.052, 1.218, -1.05, 1.218, 0.5803, 0.5957, -1.057, 0.5957, 0.593, 0.5549, 0.5932, 0.5549, -1.057, 1.315, 0.5803, 1.315, 1.962, 1.27, 1.977, 1.27, 0.5954, 1.124, 0.5736, 1.124, -1.057, 1.167, -1.052, 1.167, 0.5784, 1.692, 0.5929, 1.692, -1.056, 1.742, -1.057, 1.742, 0.5925, -0.04911, -1.054, -0.04911, 0.5914, -0.08439, 0.5885, -0.0844, -1.057, 0.9744, -1.056, 0.9744, 0.5927, 0.9347, 0.5938, 0.9347, -1.055, 1.742, 0.5925, 1.742, -1.057, 1.794, -1.057, 1.794, 0.5926, -0.001502, -1.052, -0.001502, 0.593, -0.04911, 0.5914, -0.04911, -1.054, 1.024, -1.057, 1.024, 0.5922, 0.9744, 0.5927, 0.9744, -1.056, 1.794, 0.5926, 1.794, -1.057, 1.842, -1.056, 1.842, 0.5931, 0.05118, -1.052, 0.05118, 0.5933, -0.001502, 0.593, -0.001502, -1.052, 1.077, -1.057, 1.077, 0.5923, 1.024, 0.5922, 1.024, -1.057, 1.842, 0.5931, 1.842, -1.056, 1.878, -1.055, 1.878, 0.5939, 0.976, 1.066, 0.9409, 1.104, 0.8949, 1.124, 0.8452, 1.125, 0.7993, 1.105, 0.7642, 1.068, 0.7452, 1.019, 0.7452, 0.9664, 0.7642, 0.9176, 0.7993, 0.88, 0.8452, 0.8595, 0.8949, 0.8591, 0.9409, 0.879, 0.976, 0.916, 0.995, 0.9646, 0.995, 1.017, 1.124, -1.056, 1.124, 0.593, 1.077, 0.5923, 1.077, -1.057, 0.3646, 0.5931, 0.3646, -1.057, 0.4111, -1.057, 0.4111, 0.5929, 1.506, -1.057, 1.506, 0.5736, 1.464, 0.5784, 1.464, -1.052, 1.361, -1.051, 1.361, 0.5792, 1.315, 0.575, 1.315, -1.055, 0.4111, 0.5929, 0.4111, -1.057, 0.4636, -1.057, 0.4636, 0.5929, 1.464, -1.052, 1.464, 0.5784, 1.413, 0.5803, 1.413, -1.05, 1.413, -1.05, 1.413, 0.5803, 1.361, 0.5792, 1.361, -1.051, 0.4636, 0.5929, 0.4636, -1.057, 0.5141, -1.057, 0.5141, 0.593, 0.9858, 0.8009, 0.9492, 0.8384, 0.9013, 0.8588, 0.8495, 0.8591, 0.8016, 0.8392, 0.765, 0.8022, 0.7452, 0.7536, 0.7452, 0.7008, 0.765, 0.652, 0.8016, 0.6145, 0.8495, 0.5941, 0.9013, 0.5938, 0.9492, 0.6136, 0.9858, 0.6507, 1.006, 0.6993, 1.006, 0.752, 1.506, 0.5935, 1.506, -1.056, 1.556, -1.055, 1.556, 0.5939, 0.5141, 0.593, 0.5141, -1.057, 0.5549, -1.057, 0.5549, 0.5932, 0.223, -1.057, 0.223, 0.5887, 0.1754, 0.5904, 0.1754, -1.055, 0.122, 0.8795, 0.1571, 0.9171, 0.1761, 0.9659, 0.1761, 1.019, 0.1571, 1.067, 0.122, 1.104, 0.07604, 1.124, 0.02633, 1.124, -0.01958, 1.103, -0.05473, 1.066, -0.07375, 1.017, -0.07375, 0.9641, -0.05473, 0.9155, -0.01959, 0.8785, 0.02633, 0.8586, 0.07603, 0.859, 0.1196, 0.614, 0.1563, 0.6515, 0.1761, 0.7003, 0.1761, 0.7531, 0.1563, 0.8017, 0.1196, 0.8387, 0.07177, 0.8586, 0.01995, 0.8583, -0.02792, 0.8379, -0.06456, 0.8004, -0.08439, 0.7515, -0.0844, 0.6988, -0.06457, 0.6502, -0.02792, 0.6131, 0.01995, 0.5933, 0.07177, 0.5936, 1.419, 0.5848, 1.419, 1.967, 1.367, 1.962, 1.367, 0.5803, 1.367, 0.5803, 1.367, 1.962, 1.315, 1.969, 1.315, 0.587, 0.9973, 1.412, 1.033, 1.392, 1.071, 1.392, 1.106, 1.413, 1.133, 1.45, 1.147, 1.499, 1.147, 1.552, 1.133, 1.6, 1.106, 1.638, 1.071, 1.658, 1.033, 1.657, 0.9973, 1.637, 0.9703, 1.6, 0.9557, 1.551, 0.9557, 1.498, 0.9703, 1.449, 0.1009, -1.053, 0.1009, 0.592, 0.05118, 0.5933, 0.05118, -1.052, 0.1401, -1.056, 0.1401, 0.5894, 0.1009, 0.592, 0.1009, -1.053, 0.8747, 1.392, 0.9099, 1.412, 0.9369, 1.449, 0.9515, 1.498, 0.9515, 1.55, 0.9369, 1.599, 0.9099, 1.637, 0.8747, 1.657, 0.8365, 1.657, 0.8013, 1.637, 0.7743, 1.6, 0.7597, 1.551, 0.7597, 1.499, 0.7743, 1.45, 0.8013, 1.412, 0.8365, 1.392, 1.976, 0.4778, 1.976, -1.057, 2.027, -1.052, 2.027, 0.4826, 2.027, 0.4826, 2.027, -1.052, 2.069, -1.04, 2.069, 0.4942, 1.878, 0.4904, 1.878, -1.044, 1.924, -1.054, 1.924, 0.4806, -1.034, 0.3981, -1.034, 2.013, -1.069, 2.005, -1.069, 0.3901, -0.9862, 0.4027, -0.9862, 2.018, -1.034, 2.013, -1.034, 0.3981, -0.9335, 0.4032, -0.9335, 2.019, -0.9862, 2.018, -0.9862, 0.4027, -0.8838, 0.3997, -0.8838, 2.015, -0.9335, 2.019, -0.9335, 0.4032, 1.921, 0.499, 1.921, 2.034, 1.878, 2.045, 1.878, 0.5106, 1.972, 0.4942, 1.972, 2.029, 1.921, 2.034, 1.921, 0.499, 2.024, 0.497, 2.024, 2.032, 1.972, 2.029, 1.972, 0.4942, 2.069, 0.5068, 2.069, 2.041, 2.024, 2.032, 2.024, 0.497, 1.924, 0.4806, 1.924, -1.054, 1.976, -1.057, 1.976, 0.4778, -0.8015, 2.015, -0.8015, 0.3997, -0.7518, 0.4032, -0.7518, 2.019, -0.7518, 2.019, -0.7518, 0.4032, -0.6992, 0.4027, -0.6992, 2.018, 0.1761, 1.224, 0.1761, 1.276, 0.1604, 1.326, 0.1314, 1.365, 0.09348, 1.388, 0.05244, 1.391, 0.01453, 1.374, -0.01449, 1.339, -0.0302, 1.292, -0.0302, 1.239, -0.01449, 1.19, 0.01453, 1.15, 0.05244, 1.127, 0.09348, 1.124, 0.1314, 1.141, 0.1604, 1.176, -0.6515, 2.013, -0.6515, 0.3981, -0.6162, 0.3901, -0.6162, 2.005, -0.6992, 2.018, -0.6992, 0.4027, -0.6515, 0.3981, -0.6515, 2.013, 0.7452, 1.277, 0.7452, 1.224, 0.7609, 1.177, 0.7899, 1.142, 0.8278, 1.125, 0.8688, 1.128, 0.9068, 1.151, 0.9358, 1.19, 0.9515, 1.24, 0.9515, 1.292, 0.9358, 1.34, 0.9068, 1.375, 0.8688, 1.392, 0.8278, 1.389, 0.7899, 1.366, 0.7609, 1.326, -0.1207, 0.589, -0.1207, -1.055, -0.0844, -1.052, -0.0844, 0.5922, -0.3839, 1.928, -0.3839, 0.5922, -0.3369, 0.6063, -0.3369, 1.942, -0.2216, 0.587, -0.2216, -1.057, -0.1689, -1.057, -0.1689, 0.5872, -0.2709, 0.5886, -0.2709, -1.055, -0.2216, -1.057, -0.2216, 0.587, -0.3091, 0.5917, -0.3091, -1.052, -0.2709, -1.055, -0.2709, 0.5886, -0.184, 0.6087, -0.184, 1.944, -0.2342, 1.934, -0.2342, 0.5991, -0.1314, 0.6063, -0.1314, 1.942, -0.184, 1.944, -0.184, 0.6087, -0.0844, 0.5922, -0.0844, 1.928, -0.1314, 1.942, -0.1314, 0.6063, -0.4976, -1.055, -0.4976, 0.589, -0.5339, 0.5922, -0.5339, -1.052, -0.4494, -1.057, -0.4494, 0.5872, -0.4976, 0.589, -0.4976, -1.055, -0.3967, -1.057, -0.3967, 0.587, -0.4494, 0.5872, -0.4494, -1.057, -0.1689, 0.5872, -0.1689, -1.057, -0.1207, -1.055, -0.1207, 0.589, -0.3369, 1.942, -0.3369, 0.6063, -0.2843, 0.6087, -0.2843, 1.944, -0.2843, 1.944, -0.2843, 0.6087, -0.2342, 0.5991, -0.2342, 1.934, 1.03, 1.129, 1.069, 1.125, 1.105, 1.14, 1.133, 1.174, 1.147, 1.221, 1.147, 1.273, 1.133, 1.323, 1.105, 1.363, 1.069, 1.388, 1.03, 1.392, 0.994, 1.376, 0.9664, 1.343, 0.9515, 1.296, 0.9515, 1.244, 0.9664, 1.194, 0.994, 1.153, -0.3474, -1.055, -0.3474, 0.5886, -0.3967, 0.587, -0.3967, -1.057, -0.3091, -1.052, -0.3091, 0.5917, -0.3474, 0.5886, -0.3474, -1.055, 0.05862, 1.391, 0.09761, 1.396, 0.1336, 1.42, 0.1612, 1.46, 0.1761, 1.51, 0.1761, 1.563, 0.1612, 1.609, 0.1336, 1.643, 0.09761, 1.659, 0.05862, 1.654, 0.0226, 1.63, -0.004966, 1.59, -0.01989, 1.54, -0.01989, 1.487, -0.004966, 1.441, 0.0226, 1.407, -0.9514, 0.3767, -1.017, -0.9025, -0.9696, -0.8894, -0.904, 0.3898, -0.904, 0.3898, -0.9696, -0.8894, -0.917, -0.889, -0.8514, 0.3901, -0.4295, 0.6086, -0.4295, 1.904, -0.4818, 1.908, -0.4818, 0.613, -0.3839, 0.5922, -0.3839, 1.888, -0.4295, 1.904, -0.4295, 0.6086, 0.3119, 0.5932, 0.3119, 1.934, 0.2624, 1.944, 0.2624, 0.6038, 0.3646, 0.5945, 0.3646, 1.935, 0.3119, 1.934, 0.3119, 0.5932, -0.6494, 0.2223, -0.5837, -1.057, -0.5339, -1.044, -0.5995, 0.2347, -0.702, 0.2227, -0.6363, -1.056, -0.5837, -1.057, -0.6494, 0.2223, -0.7494, 0.2357, -0.6837, -1.043, -0.6363, -1.056, -0.702, 0.2227, 0.4156, 0.5932, 0.4156, 1.889, 0.3646, 1.897, 0.3646, 0.6016, 0.4679, 0.5975, 0.4679, 1.893, 0.4156, 1.889, 0.4156, 0.5932, -0.4818, 0.613, -0.4818, 1.908, -0.5328, 1.9, -0.5328, 0.6046, -0.8514, 0.3901, -0.917, -0.889, -0.8672, -0.9014, -0.8015, 0.3777, 0.6571, 0.6025, 0.6571, 1.943, 0.6044, 1.944, 0.6044, 0.6038, -0.8188, -1.02, -0.8015, -0.9886, -0.8047, -0.9553, -0.8278, -0.9247, -0.8672, -0.9014, -0.917, -0.889, -0.9696, -0.8894, -1.017, -0.9025, -1.052, -0.9263, -1.069, -0.9572, -1.066, -0.9905, -1.043, -1.021, -1.004, -1.044, -0.9537, -1.057, -0.9011, -1.056, -0.8537, -1.043, 0.5135, 0.6139, 0.5135, 1.909, 0.4679, 1.893, 0.4679, 0.5975, 0.6044, 0.6038, 0.6044, 1.944, 0.5549, 1.934, 0.5549, 0.5932, -0.8015, 0.2905, -0.7843, 0.2596, -0.7494, 0.2357, -0.702, 0.2227, -0.6494, 0.2223, -0.5995, 0.2347, -0.5601, 0.258, -0.537, 0.2886, -0.5339, 0.3219, -0.5511, 0.3528, -0.5861, 0.3767, -0.6335, 0.3898, -0.6861, 0.3901, -0.7359, 0.3777, -0.7753, 0.3544, -0.7984, 0.3238, -0.7274, 0.2157, -0.9451, 0.2162, -0.9557, 0.09666, -0.7331, 0.151, -0.9451, 0.2162, -1.09, 0.2182, -1.104, 0.06194, -0.9557, 0.09666, -1.09, 0.2182, -1.14, 0.2204, -1.155, 0.0513, -1.104, 0.06194, -0.7905, 0.6959, -0.775, 0.7496, -0.9302, 0.7534, -0.9584, 0.7, -0.775, 0.7496, -0.7513, 0.8966, -0.87, 0.8996, -0.9302, 0.7534, -0.7513, 0.8966, -0.7265, 1.114, -0.7908, 1.115, -0.87, 0.8996, -0.7331, 0.151, -0.9557, 0.09666, -0.8845, -0.004756, -0.6946, 0.09611, -0.9557, 0.09666, -1.104, 0.06194, -1.011, -0.07057, -0.8845, -0.004756, -1.104, 0.06194, -1.155, 0.0513, -1.054, -0.09212, -1.011, -0.07057, -0.9584, 0.7, -0.9302, 0.7534, -1.051, 0.8606, -1.089, 0.816, -0.9302, 0.7534, -0.87, 0.8996, -0.9623, 0.9816, -1.051, 0.8606, -0.87, 0.8996, -0.7908, 1.115, -0.8407, 1.16, -0.9623, 0.9816, -0.6946, 0.09611, -0.8845, -0.004756, -0.6944, -0.07258, -0.5918, 0.0594, -0.8845, -0.004756, -1.011, -0.07057, -0.7624, -0.1592, -0.6944, -0.07258, -1.011, -0.07057, -1.054, -0.09212, -0.7857, -0.188, -0.7624, -0.1592, -1.089, 0.816, -1.051, 0.8606, -1.112, 1.117, -1.155, 1.094, -1.051, 0.8606, -0.9623, 0.9816, -1.009, 1.178, -1.112, 1.117, -0.9623, 0.9816, -0.8407, 1.16, -0.866, 1.266, -1.009, 1.178, -0.5918, 0.0594, -0.6944, -0.07258, -0.4703, -0.09646, -0.4704, 0.04648, -0.6944, -0.07258, -0.7624, -0.1592, -0.4695, -0.1904, -0.4703, -0.09646, -0.7624, -0.1592, -0.7857, -0.188, -0.4686, -0.2218, -0.4695, -0.1904, -1.155, 1.094, -1.112, 1.117, -1.112, 1.411, -1.155, 1.412, -1.112, 1.117, -1.009, 1.178, -1.009, 1.403, -1.112, 1.411, -1.009, 1.178, -0.866, 1.266, -0.866, 1.388, -1.009, 1.403, -0.4704, 0.04648, -0.4703, -0.09646, -0.2461, -0.07277, -0.3491, 0.0593, -0.4703, -0.09646, -0.4695, -0.1904, -0.1766, -0.1594, -0.2461, -0.07277, -0.4695, -0.1904, -0.4686, -0.2218, -0.1516, -0.1883, -0.1766, -0.1594, -1.155, 1.412, -1.112, 1.411, -1.051, 1.699, -1.089, 1.723, -1.112, 1.411, -1.009, 1.403, -0.9623, 1.623, -1.051, 1.699, -1.009, 1.403, -0.866, 1.388, -0.8407, 1.507, -0.9623, 1.623, -0.3491, 0.0593, -0.2461, -0.07277, -0.05602, -0.00511, -0.2462, 0.09591, -0.2461, -0.07277, -0.1766, -0.1594, 0.07172, -0.07103, -0.05602, -0.00511, -0.1766, -0.1594, -0.1516, -0.1883, 0.1172, -0.09263, 0.07172, -0.07103, -1.089, 1.723, -1.051, 1.699, -0.9378, 1.935, -0.9666, 1.979, -1.051, 1.699, -0.9623, 1.623, -0.8758, 1.804, -0.9378, 1.935, -0.9623, 1.623, -0.8407, 1.507, -0.7939, 1.605, -0.8758, 1.804, -0.2462, 0.09591, -0.05602, -0.00511, 0.01517, 0.09624, -0.2077, 0.1508, -0.05602, -0.00511, 0.07172, -0.07103, 0.1647, 0.06139, 0.01517, 0.09624, 0.07172, -0.07103, 0.1172, -0.09263, 0.2179, 0.05071, 0.1647, 0.06139, -0.9666, 1.979, -0.9378, 1.935, -0.7978, 2.013, -0.8151, 2.063, -0.9378, 1.935, -0.8758, 1.804, -0.7687, 1.863, -0.7978, 2.013, -0.8758, 1.804, -0.7939, 1.605, -0.7359, 1.637, -0.7687, 1.863, -0.2077, 0.1508, 0.01517, 0.09624, 0.004617, 0.2158, -0.2134, 0.2155, 0.01517, 0.09624, 0.1647, 0.06139, 0.1509, 0.2176, 0.004617, 0.2158, 0.1647, 0.06139, 0.2179, 0.05071, 0.2029, 0.2198, 0.1509, 0.2176, 1.068, 1.15, 1.147, 1.138, 1.147, 1.239, 1.068, 1.26, -0.7978, 2.013, -0.7687, 1.863, -0.6521, 1.84, -0.6455, 1.982, -0.7687, 1.863, -0.7359, 1.637, -0.6729, 1.624, -0.6521, 1.84, -0.2134, 0.2155, 0.004617, 0.2158, 0.01517, 0.3354, -0.2077, 0.2802, 0.004617, 0.2158, 0.1509, 0.2176, 0.1647, 0.3739, 0.01517, 0.3354, 0.1509, 0.2176, 0.2029, 0.2198, 0.2179, 0.389, 0.1647, 0.3739, -0.6503, 2.029, -0.6455, 1.982, -0.4904, 1.978, -0.4824, 2.025, -0.6455, 1.982, -0.6521, 1.84, -0.5334, 1.837, -0.4904, 1.978, -0.6521, 1.84, -0.6729, 1.624, -0.6086, 1.622, -0.5334, 1.837, -0.2077, 0.2802, 0.01517, 0.3354, -0.05602, 0.4368, -0.2462, 0.3351, 0.01517, 0.3354, 0.1647, 0.3739, 0.07172, 0.5064, -0.05602, 0.4368, 0.1647, 0.3739, 0.2179, 0.389, 0.1172, 0.5324, 0.07172, 0.5064, 2.064, -0.2218, 2.131, -0.1679, 2.063, -0.0444, 1.991, -0.08813, -0.4904, 1.978, -0.5334, 1.837, -0.4411, 1.755, -0.3698, 1.871, -0.5334, 1.837, -0.6086, 1.622, -0.5586, 1.578, -0.4411, 1.755, -0.2462, 0.3351, -0.05602, 0.4368, -0.2461, 0.5047, -0.3491, 0.3718, -0.05602, 0.4368, 0.07172, 0.5064, -0.1766, 0.595, -0.2461, 0.5047, 0.07172, 0.5064, 0.1172, 0.5324, -0.1516, 0.6283, -0.1766, 0.595, 1.991, -0.08813, 2.063, -0.0444, 2.028, 0.217, 1.953, 0.1948, 2.063, -0.0444, 2.155, 0.06608, 2.129, 0.2661, 2.028, 0.217, -0.4411, 1.755, -0.5586, 1.578, -0.5333, 1.472, -0.3943, 1.558, -0.3491, 0.3718, -0.2461, 0.5047, -0.4703, 0.5285, -0.4704, 0.3847, -0.2461, 0.5047, -0.1766, 0.595, -0.4695, 0.6262, -0.4703, 0.5285, 1.916, 0.2029, 1.953, 0.1948, 1.953, 0.508, 1.916, 0.4923, 1.953, 0.1948, 2.028, 0.217, 2.028, 0.5064, 1.953, 0.508, 2.028, 0.217, 2.129, 0.2661, 2.129, 0.4876, 2.028, 0.5064, -0.3943, 1.558, -0.5333, 1.472, -0.5333, 1.35, -0.3943, 1.333, -0.4704, 0.3847, -0.4703, 0.5285, -0.6944, 0.5048, -0.5918, 0.3719, -0.4703, 0.5285, -0.4695, 0.6262, -0.7624, 0.5953, -0.6944, 0.5048, -0.4695, 0.6262, -0.4686, 0.6621, -0.7857, 0.6286, -0.7624, 0.5953, 1.953, 0.508, 2.028, 0.5064, 2.063, 0.7798, 1.991, 0.8039, 2.028, 0.5064, 2.129, 0.4876, 2.155, 0.6969, 2.063, 0.7798, -0.3943, 1.333, -0.5333, 1.35, -0.5586, 1.231, -0.4411, 1.113, -0.5918, 0.3719, -0.6944, 0.5048, -0.8845, 0.4372, -0.6946, 0.3353, -0.6944, 0.5048, -0.7624, 0.5953, -1.011, 0.5069, -0.8845, 0.4372, -0.7624, 0.5953, -0.7857, 0.6286, -1.054, 0.5329, -1.011, 0.5069, 1.991, 0.8039, 2.063, 0.7798, 2.126, 0.9955, 2.06, 1.037, -0.3698, 1.032, -0.4411, 1.113, -0.5276, 0.932, -0.4827, 0.7959, -0.4411, 1.113, -0.5586, 1.231, -0.6054, 1.133, -0.5276, 0.932, -0.6946, 0.3353, -0.8845, 0.4372, -0.9557, 0.3358, -0.7331, 0.2804, -0.8845, 0.4372, -1.011, 0.5069, -1.104, 0.3744, -0.9557, 0.3358, -1.011, 0.5069, -1.054, 0.5329, -1.155, 0.3895, -1.104, 0.3744, -0.4741, 0.7459, -0.4827, 0.7959, -0.6228, 0.7184, -0.6257, 0.6621, -0.4827, 0.7959, -0.5276, 0.932, -0.6347, 0.8727, -0.6228, 0.7184, -0.5276, 0.932, -0.6054, 1.133, -0.6634, 1.101, -0.6347, 0.8727, -0.4706, 0.2152, -0.7274, 0.2157, -0.7331, 0.151, -0.7265, 1.114, -0.698, 1.369, -0.7908, 1.115, -0.4706, 0.2152, -0.7331, 0.151, -0.6946, 0.09611, -0.7908, 1.115, -0.698, 1.369, -0.8407, 1.16, -0.4706, 0.2152, -0.6946, 0.09611, -0.5918, 0.0594, -0.8407, 1.16, -0.698, 1.369, -0.866, 1.266, -0.4706, 0.2152, -0.5918, 0.0594, -0.4704, 0.04648, -0.866, 1.266, -0.698, 1.369, -0.866, 1.388, -0.4706, 0.2152, -0.4704, 0.04648, -0.3491, 0.0593, -0.866, 1.388, -0.698, 1.369, -0.8407, 1.507, -0.4706, 0.2152, -0.3491, 0.0593, -0.2462, 0.09591, -0.8407, 1.507, -0.698, 1.369, -0.7939, 1.605, -0.4706, 0.2152, -0.2462, 0.09591, -0.2077, 0.1508, -0.7939, 1.605, -0.698, 1.369, -0.7359, 1.637, -0.4706, 0.2152, -0.2077, 0.1508, -0.2134, 0.2155, -0.7359, 1.637, -0.698, 1.369, -0.6729, 1.624, -0.4706, 0.2152, -0.2134, 0.2155, -0.2077, 0.2802, -0.6729, 1.624, -0.698, 1.369, -0.6086, 1.622, -0.4706, 0.2152, -0.2077, 0.2802, -0.2462, 0.3351, -0.6086, 1.622, -0.698, 1.369, -0.5586, 1.578, -0.4706, 0.2152, -0.2462, 0.3351, -0.3491, 0.3718, -0.5586, 1.578, -0.698, 1.369, -0.5333, 1.472, -0.4706, 0.2152, -0.3491, 0.3718, -0.4704, 0.3847, -0.5333, 1.472, -0.698, 1.369, -0.5333, 1.35, -0.4706, 0.2152, -0.4704, 0.3847, -0.5918, 0.3719, -0.5333, 1.35, -0.698, 1.369, -0.5586, 1.231, -0.4706, 0.2152, -0.5918, 0.3719, -0.6946, 0.3353, -0.5586, 1.231, -0.698, 1.369, -0.6054, 1.133, -0.4706, 0.2152, -0.6946, 0.3353, -0.7331, 0.2804, -0.6054, 1.133, -0.698, 1.369, -0.6634, 1.101, -0.4706, 0.2152, -0.7331, 0.2804, -0.7274, 0.2157, -0.7331, 0.2804, -0.9557, 0.3358, -0.9451, 0.2162, -0.7274, 0.2157, -0.9557, 0.3358, -1.104, 0.3744, -1.09, 0.2182, -0.9451, 0.2162, -1.104, 0.3744, -1.155, 0.3895, -1.14, 0.2204, -1.09, 0.2182, -0.6257, 0.6621, -0.6228, 0.7184, -0.775, 0.7496, -0.7905, 0.6959, -0.6228, 0.7184, -0.6347, 0.8727, -0.7513, 0.8966, -0.775, 0.7496, -0.6347, 0.8727, -0.6634, 1.101, -0.7265, 1.114, -0.7513, 0.8966, -0.6634, 1.101, -0.698, 1.369, -0.7265, 1.114, -0.4718, -0.6595, -0.4715, -0.829, -0.3502, -0.816, -0.4718, -0.6595, -0.3502, -0.816, -0.2474, -0.7793, -0.4718, -0.6595, -0.2474, -0.7793, -0.2089, -0.7244, -0.4718, -0.6595, -0.2089, -0.7244, -0.2146, -0.6597, 0.0141, -0.7796, 0.1641, -0.8178, 0.1503, -0.6615, 0.003546, -0.66, 1.587, -0.06209, 1.557, 0.1623, 1.494, 0.174, 1.47, -0.04052, 1.485, 0.6948, 1.522, 0.4274, 1.548, 0.6831, -0.4718, -0.6595, -0.7285, -0.66, -0.7342, -0.7247, 1.548, 0.6831, 1.522, 0.4274, 1.613, 0.6828, -0.4718, -0.6595, -0.7342, -0.7247, -0.6957, -0.7796, 1.613, 0.6828, 1.522, 0.4274, 1.663, 0.6395, 1.663, 0.6395, 1.522, 0.4274, 1.688, 0.5342, 1.354, 0.3229, 1.522, 0.4274, 1.354, 0.4443, -0.4718, -0.6595, -0.4715, -0.4907, -0.5929, -0.5037, 1.354, 0.4443, 1.522, 0.4274, 1.379, 0.5633, -0.4718, -0.6595, -0.5929, -0.5037, -0.6957, -0.5404, 1.379, 0.5633, 1.522, 0.4274, 1.426, 0.6617, 1.426, 0.6617, 1.522, 0.4274, 1.485, 0.6948, 1.828, 0.4008, 1.688, 0.4128, 1.663, 0.2938, 1.781, 0.181, -0.3502, -0.816, -0.2471, -0.9489, -0.05708, -0.881, -0.2474, -0.7793, -0.2471, -0.9489, -0.1772, -1.039, 0.07107, -0.9503, -0.05708, -0.881, -0.1772, -1.039, -0.1517, -1.072, 0.117, -0.976, 0.07107, -0.9503, -0.3666, 1.361, -0.2897, 1.348, -0.2926, 1.602, -0.3698, 1.636, 1.781, 0.181, 1.663, 0.2938, 1.616, 0.1953, 1.694, -0.001002, 1.916, 0.6908, 1.828, 0.6251, 1.828, 0.4008, 1.916, 0.3977, 1.828, 0.6251, 1.688, 0.5342, 1.688, 0.4128, 1.828, 0.4008, -0.4715, -0.829, -0.4713, -0.9728, -0.2471, -0.9489, -0.3502, -0.816, -0.4713, -0.9728, -0.4701, -1.07, -0.1772, -1.039, -0.2471, -0.9489, -0.4701, -1.07, -0.4687, -1.106, -0.1517, -1.072, -0.1772, -1.039, -0.2474, 1.088, -0.1495, 1.131, -0.1818, 1.331, -0.2897, 1.348, -0.1348, 0.6621, -0.07551, 0.7023, -0.1722, 0.8612, -0.2395, 0.8341, 1.855, 0.945, 1.781, 0.8197, 1.828, 0.6251, 1.916, 0.6908, 1.781, 0.8197, 1.663, 0.6395, 1.688, 0.5342, 1.828, 0.6251, -0.5929, -0.8162, -0.6954, -0.9491, -0.4713, -0.9728, -0.4715, -0.829, -0.6954, -0.9491, -0.763, -1.039, -0.4701, -1.07, -0.4713, -0.9728, -0.2395, 0.8341, -0.1722, 0.8612, -0.2474, 1.088, -0.3209, 1.08, -0.7285, -0.66, -0.9461, -0.6605, -0.9566, -0.7801, -0.7342, -0.7247, -0.9461, -0.6605, -1.09, -0.6622, -1.104, -0.8185, -0.9566, -0.7801, -1.09, -0.6622, -1.14, -0.6642, -1.155, -0.8334, -1.104, -0.8185, 1.575, 1.108, 1.578, 1.05, 1.734, 1.049, 1.744, 1.107, 1.578, 1.05, 1.569, 0.9003, 1.689, 0.8996, 1.734, 1.049, 1.569, 0.9003, 1.548, 0.6831, 1.613, 0.6828, 1.689, 0.8996, -0.7342, -0.5953, -0.9566, -0.5409, -0.9461, -0.6605, -0.7285, -0.66, -0.9566, -0.5409, -1.104, -0.506, -1.09, -0.6622, -0.9461, -0.6605, -1.104, -0.506, -1.155, -0.4951, -1.14, -0.6642, -1.09, -0.6622, 1.41, 1.138, 1.425, 1.079, 1.578, 1.05, 1.575, 1.108, 1.425, 1.079, 1.452, 0.9219, 1.569, 0.9003, 1.578, 1.05, 1.452, 0.9219, 1.485, 0.6948, 1.548, 0.6831, 1.569, 0.9003, -0.6957, -0.5404, -0.8855, -0.4395, -0.9566, -0.5409, -0.7342, -0.5953, -0.8855, -0.4395, -1.011, -0.3734, -1.104, -0.506, -0.9566, -0.5409, -1.011, -0.3734, -1.054, -0.3516, -1.155, -0.4951, -1.104, -0.506, 1.257, 1.052, 1.284, 0.9987, 1.425, 1.079, 1.41, 1.138, 1.284, 0.9987, 1.345, 0.8608, 1.452, 0.9219, 1.425, 1.079, 1.345, 0.8608, 1.426, 0.6617, 1.485, 0.6948, 1.452, 0.9219, -0.5929, -0.5037, -0.6954, -0.3716, -0.8855, -0.4395, -0.6957, -0.5404, -0.6954, -0.3716, -0.763, -0.2848, -1.011, -0.3734, -0.8855, -0.4395, -0.763, -0.2848, -0.7857, -0.2556, -1.054, -0.3516, -1.011, -0.3734, 1.135, 0.7945, 1.171, 0.7609, 1.284, 0.9987, 1.257, 1.052, 1.171, 0.7609, 1.258, 0.6788, 1.345, 0.8608, 1.284, 0.9987, 1.258, 0.6788, 1.379, 0.5633, 1.426, 0.6617, 1.345, 0.8608, -0.4715, -0.4907, -0.4713, -0.3477, -0.6954, -0.3716, -0.5929, -0.5037, -0.4713, -0.3477, -0.4701, -0.2535, -0.763, -0.2848, -0.6954, -0.3716, -0.4701, -0.2535, -0.4687, -0.2218, -0.7857, -0.2556, -0.763, -0.2848, 1.068, 0.4836, 1.109, 0.4737, 1.171, 0.7609, 1.135, 0.7945, 1.109, 0.4737, 1.211, 0.459, 1.258, 0.6788, 1.171, 0.7609, 1.211, 0.459, 1.354, 0.4443, 1.379, 0.5633, 1.258, 0.6788, -0.3502, -0.5035, -0.2471, -0.3714, -0.4713, -0.3477, -0.4715, -0.4907, -0.2471, -0.3714, -0.1772, -0.2844, -0.4701, -0.2535, -0.4713, -0.3477, -0.1772, -0.2844, -0.1517, -0.2553, -0.4687, -0.2218, -0.4701, -0.2535, 1.068, 0.1664, 1.109, 0.1806, 1.109, 0.4737, 1.068, 0.4836, 1.109, 0.1806, 1.211, 0.2347, 1.211, 0.459, 1.109, 0.4737, 1.211, 0.2347, 1.354, 0.3229, 1.354, 0.4443, 1.211, 0.459, -0.2474, -0.5401, -0.05708, -0.439, -0.2471, -0.3714, -0.3502, -0.5035, -0.05708, -0.439, 0.07107, -0.3728, -0.1772, -0.2844, -0.2471, -0.3714, 0.07107, -0.3728, 0.117, -0.3509, -0.1517, -0.2553, -0.1772, -0.2844, 1.135, -0.1088, 1.171, -0.07361, 1.109, 0.1806, 1.068, 0.1664, 1.171, -0.07361, 1.258, 0.0401, 1.211, 0.2347, 1.109, 0.1806, 1.258, 0.0401, 1.379, 0.2176, 1.354, 0.3229, 1.211, 0.2347, -0.2089, -0.595, 0.0141, -0.5403, -0.05708, -0.439, -0.2474, -0.5401, 0.0141, -0.5403, 0.1641, -0.5052, 0.07107, -0.3728, -0.05708, -0.439, 0.1641, -0.5052, 0.2177, -0.4943, 0.117, -0.3509, 0.07107, -0.3728, 1.266, -0.2218, 1.292, -0.1781, 1.171, -0.07361, 1.135, -0.1088, 1.292, -0.1781, 1.35, -0.03985, 1.258, 0.0401, 1.171, -0.07361, 1.35, -0.03985, 1.43, 0.1743, 1.379, 0.2176, 1.258, 0.0401, -0.2146, -0.6597, 0.003546, -0.66, 0.0141, -0.5403, -0.2089, -0.595, 0.003546, -0.66, 0.1503, -0.6615, 0.1641, -0.5052, 0.0141, -0.5403, 0.1503, -0.6615, 0.2028, -0.6634, 0.2177, -0.4943, 0.1641, -0.5052, -0.2214, 1.875, -0.1555, 1.823, -0.07551, 1.919, -0.1348, 1.979, 1.448, -0.1789, 1.47, -0.04052, 1.35, -0.03985, 1.292, -0.1781, 1.47, -0.04052, 1.494, 0.174, 1.43, 0.1743, 1.35, -0.03985, 1.688, 0.5342, 1.522, 0.4274, 1.688, 0.4128, 1.601, -0.2071, 1.587, -0.06209, 1.47, -0.04052, 1.448, -0.1789, -0.4718, -0.6595, -0.7342, -0.5953, -0.7285, -0.66, -0.4718, -0.6595, -0.6957, -0.7796, -0.5929, -0.8162, -0.4718, -0.6595, -0.3502, -0.5035, -0.4715, -0.4907, -0.4718, -0.6595, -0.6957, -0.5404, -0.7342, -0.5953, 1.379, 0.2176, 1.522, 0.4274, 1.354, 0.3229, -0.2897, 1.348, -0.1818, 1.331, -0.1841, 1.525, -0.2926, 1.602, -0.4718, -0.6595, -0.2474, -0.5401, -0.3502, -0.5035, -0.3209, 1.08, -0.2474, 1.088, -0.2897, 1.348, -0.3666, 1.361, 1.43, 0.1743, 1.522, 0.4274, 1.379, 0.2176, -0.763, -1.039, -0.7857, -1.072, -0.4687, -1.106, -0.4701, -1.07, -0.4718, -0.6595, -0.2089, -0.595, -0.2474, -0.5401, -1.011, -0.9509, -1.054, -0.9767, -0.7857, -1.072, -0.763, -1.039, 1.494, 0.174, 1.522, 0.4274, 1.43, 0.1743, -0.8855, -0.8815, -1.011, -0.9509, -0.763, -1.039, -0.6954, -0.9491, -0.4718, -0.6595, -0.2146, -0.6597, -0.2089, -0.595, -0.6957, -0.7796, -0.8855, -0.8815, -0.6954, -0.9491, -0.5929, -0.8162, 1.694, -0.001002, 1.616, 0.1953, 1.557, 0.1623, 1.587, -0.06209, 1.689, 0.8996, 1.613, 0.6828, 1.663, 0.6395, 1.781, 0.8197, 1.741, -0.1273, 1.694, -0.001002, 1.587, -0.06209, 1.601, -0.2071, 1.734, 1.049, 1.689, 0.8996, 1.781, 0.8197, 1.855, 0.945, -0.3698, 1.636, -0.2926, 1.602, -0.2411, 1.751, -0.314, 1.797, 1.744, 1.107, 1.734, 1.049, 1.855, 0.945, 1.875, 0.9938, 0.07107, -0.9503, 0.117, -0.976, 0.2177, -0.8326, 0.1641, -0.8178, -1.104, -0.8185, -1.155, -0.8334, -1.054, -0.9767, -1.011, -0.9509, -0.05708, -0.881, 0.07107, -0.9503, 0.1641, -0.8178, 0.0141, -0.7796, -0.9566, -0.7801, -1.104, -0.8185, -1.011, -0.9509, -0.8855, -0.8815, -0.2474, -0.7793, -0.05708, -0.881, 0.0141, -0.7796, -0.2089, -0.7244, -0.7342, -0.7247, -0.9566, -0.7801, -0.8855, -0.8815, -0.6957, -0.7796, -0.4718, -0.6595, -0.5929, -0.8162, -0.4715, -0.829, 1.688, 0.4128, 1.522, 0.4274, 1.663, 0.2938, 1.663, 0.2938, 1.522, 0.4274, 1.616, 0.1953, 1.616, 0.1953, 1.522, 0.4274, 1.557, 0.1623, -0.2089, -0.7244, 0.0141, -0.7796, 0.003546, -0.66, -0.2146, -0.6597, 0.1641, -0.8178, 0.2177, -0.8326, 0.2028, -0.6634, 0.1503, -0.6615, 1.557, 0.1623, 1.522, 0.4274, 1.494, 0.174, -0.314, 1.797, -0.2411, 1.751, -0.1555, 1.823, -0.2214, 1.875, 0.6546, 0.4657, 0.8241, 0.4656, 0.8112, 0.587, 0.6546, 0.4657, 0.8112, 0.587, 0.7746, 0.6898, 0.6546, 0.4657, 0.7746, 0.6898, 0.7197, 0.7283, 0.6546, 0.4657, 0.7197, 0.7283, 0.655, 0.7226, 0.775, 0.951, 0.8137, 1.099, 0.6574, 1.086, 0.6554, 0.9404, 1.386, -0.5293, 1.163, -0.5825, 1.157, -0.6465, 1.375, -0.6476, 0.6373, -0.7129, 0.8996, -0.6459, 0.643, -0.6488, 0.6546, 0.4657, 0.655, 0.2086, 0.7197, 0.2029, 0.643, -0.6488, 0.8996, -0.6459, 0.6373, -0.5849, 0.6546, 0.4657, 0.7197, 0.2029, 0.7746, 0.2414, 0.6373, -0.5849, 0.8996, -0.6459, 0.6758, -0.5305, 0.6758, -0.5305, 0.8996, -0.6459, 0.7786, -0.4937, 1.021, -0.8016, 0.8996, -0.6459, 0.8999, -0.8149, 0.6546, 0.4657, 0.4859, 0.4656, 0.4987, 0.3442, 0.8999, -0.8149, 0.8996, -0.6459, 0.7786, -0.8027, 0.6546, 0.4657, 0.4987, 0.3442, 0.5354, 0.2414, 0.7786, -0.8027, 0.8996, -0.6459, 0.6758, -0.7669, 0.6758, -0.7669, 0.8996, -0.6459, 0.6373, -0.7129, 0.9003, -0.3408, 0.8999, -0.4805, 1.021, -0.4927, 1.124, -0.3633, 0.8112, 0.587, 0.9441, 0.6898, 0.8764, 0.8798, 0.7746, 0.6898, 0.9441, 0.6898, 1.035, 0.7582, 0.9461, 1.006, 0.8764, 0.8798, 1.035, 0.7582, 1.068, 0.7819, 0.9723, 1.051, 0.9461, 1.006, 0.01054, 1.681, 0.084, 1.658, 0.1328, 1.897, 0.06334, 1.94, 1.124, -0.3633, 1.021, -0.4927, 1.124, -0.5284, 1.314, -0.4294, 0.084, 1.075, 0.1805, 1.139, 0.1674, 1.364, 0.06688, 1.369, 0.6762, -0.3653, 0.7786, -0.4937, 0.8999, -0.4805, 0.9003, -0.3408, 0.8241, 0.4656, 0.9679, 0.4656, 0.9441, 0.6898, 0.8112, 0.587, 0.9679, 0.4656, 1.066, 0.4653, 1.035, 0.7582, 0.9441, 0.6898, -0.04579, 1.362, -0.007997, 1.368, 0.01054, 1.681, -0.02866, 1.65, 0.06688, 1.369, 0.1674, 1.364, 0.1805, 1.585, 0.084, 1.658, 0.06334, 0.7745, 0.1328, 0.8207, 0.084, 1.075, 0.01054, 1.05, 0.1328, 0.8207, 0.2179, 0.9444, 0.1805, 1.139, 0.084, 1.075, 0.4862, -0.4331, 0.6758, -0.5305, 0.7786, -0.4937, 0.6762, -0.3653, 0.8112, 0.3443, 0.9441, 0.2414, 0.9679, 0.4656, 0.8241, 0.4656, 0.9441, 0.2414, 1.035, 0.1723, 1.066, 0.4653, 0.9679, 0.4656, 0.01054, 1.05, 0.084, 1.075, 0.06688, 1.369, -0.007997, 1.368, 0.655, 0.2086, 0.6554, -0.009391, 0.775, -0.01992, 0.7197, 0.2029, 0.6554, -0.009391, 0.6574, -0.1553, 0.8137, -0.1691, 0.775, -0.01992, 0.6574, -0.1553, 0.6598, -0.2069, 0.8289, -0.2217, 0.8137, -0.1691, 0.2326, -0.6719, 0.2817, -0.6613, 0.268, -0.5069, 0.2177, -0.5048, 0.2817, -0.6613, 0.4256, -0.6519, 0.415, -0.5337, 0.268, -0.5069, 0.4256, -0.6519, 0.643, -0.6488, 0.6373, -0.5849, 0.415, -0.5337, 0.5903, 0.2029, 0.5359, -0.01997, 0.6554, -0.009391, 0.655, 0.2086, 0.5359, -0.01997, 0.5012, -0.1691, 0.6574, -0.1553, 0.6554, -0.009391, 0.5012, -0.1691, 0.4907, -0.2218, 0.6598, -0.2069, 0.6574, -0.1553, 0.2177, -0.8392, 0.2679, -0.8159, 0.2817, -0.6613, 0.2326, -0.6719, 0.2679, -0.8159, 0.415, -0.7702, 0.4256, -0.6519, 0.2817, -0.6613, 0.415, -0.7702, 0.6373, -0.7129, 0.643, -0.6488, 0.4256, -0.6519, 0.5354, 0.2414, 0.4345, 0.0512, 0.5359, -0.01997, 0.5903, 0.2029, 0.4345, 0.0512, 0.3687, -0.07616, 0.5012, -0.1691, 0.5359, -0.01997, 0.3687, -0.07616, 0.3473, -0.1212, 0.4907, -0.2218, 0.5012, -0.1691, 0.3183, -0.9805, 0.3609, -0.9464, 0.2679, -0.8159, 0.2177, -0.8392, 0.3609, -0.9464, 0.4862, -0.8701, 0.415, -0.7702, 0.2679, -0.8159, 0.4862, -0.8701, 0.6758, -0.7669, 0.6373, -0.7129, 0.415, -0.7702, 0.4987, 0.3442, 0.3668, 0.2413, 0.4345, 0.0512, 0.5354, 0.2414, 0.3668, 0.2413, 0.2802, 0.1722, 0.3687, -0.07616, 0.4345, 0.0512, 0.2802, 0.1722, 0.2515, 0.1476, 0.3473, -0.1212, 0.3687, -0.07616, 0.587, -1.074, 0.6092, -1.033, 0.3609, -0.9464, 0.3183, -0.9805, 0.6092, -1.033, 0.6762, -0.9362, 0.4862, -0.8701, 0.3609, -0.9464, 0.6762, -0.9362, 0.7786, -0.8027, 0.6758, -0.7669, 0.4862, -0.8701, 0.4859, 0.4656, 0.343, 0.4654, 0.3668, 0.2413, 0.4987, 0.3442, 0.343, 0.4654, 0.2492, 0.4651, 0.2802, 0.1722, 0.3668, 0.2413, 0.2492, 0.4651, 0.2179, 0.4647, 0.2515, 0.1476, 0.2802, 0.1722, 0.904, -1.106, 0.902, -1.062, 0.6092, -1.033, 0.587, -1.074, 0.902, -1.062, 0.9003, -0.9587, 0.6762, -0.9362, 0.6092, -1.033, 0.9003, -0.9587, 0.8999, -0.8149, 0.7786, -0.8027, 0.6762, -0.9362, 0.4987, 0.5869, 0.3668, 0.6897, 0.343, 0.4654, 0.4859, 0.4656, 0.3668, 0.6897, 0.2802, 0.758, 0.2492, 0.4651, 0.343, 0.4654, 0.2802, 0.758, 0.2515, 0.7817, 0.2179, 0.4647, 0.2492, 0.4651, 1.221, -1.071, 1.195, -1.03, 0.902, -1.062, 0.904, -1.106, 1.195, -1.03, 1.124, -0.9342, 0.9003, -0.9587, 0.902, -1.062, 1.124, -0.9342, 1.021, -0.8016, 0.8999, -0.8149, 0.9003, -0.9587, 0.5354, 0.6898, 0.4345, 0.8797, 0.3668, 0.6897, 0.4987, 0.5869, 0.4345, 0.8797, 0.3687, 1.006, 0.2802, 0.758, 0.3668, 0.6897, 0.3687, 1.006, 0.3473, 1.051, 0.2515, 0.7817, 0.2802, 0.758, 1.49, -0.9752, 1.443, -0.9415, 1.195, -1.03, 1.221, -1.071, 1.443, -0.9415, 1.314, -0.8663, 1.124, -0.9342, 1.195, -1.03, 1.314, -0.8663, 1.124, -0.7649, 1.021, -0.8016, 1.124, -0.9342, 0.5903, 0.7283, 0.5359, 0.9509, 0.4345, 0.8797, 0.5354, 0.6898, 0.5359, 0.9509, 0.5012, 1.099, 0.3687, 1.006, 0.4345, 0.8797, 0.5012, 1.099, 0.4907, 1.151, 0.3473, 1.051, 0.3687, 1.006, 1.59, -0.833, 1.536, -0.8101, 1.443, -0.9415, 1.49, -0.9752, 1.536, -0.8101, 1.386, -0.7658, 1.314, -0.8663, 1.443, -0.9415, 1.386, -0.7658, 1.163, -0.7105, 1.124, -0.7649, 1.314, -0.8663, 0.655, 0.7226, 0.6554, 0.9404, 0.5359, 0.9509, 0.5903, 0.7283, 0.6554, 0.9404, 0.6574, 1.086, 0.5012, 1.099, 0.5359, 0.9509, 0.6574, 1.086, 0.6598, 1.136, 0.4907, 1.151, 0.5012, 1.099, 1.575, -0.6658, 1.522, -0.6557, 1.536, -0.8101, 1.59, -0.833, 1.522, -0.6557, 1.375, -0.6476, 1.386, -0.7658, 1.536, -0.8101, 1.375, -0.6476, 1.157, -0.6465, 1.163, -0.7105, 1.386, -0.7658, 0.7786, -0.4937, 0.8996, -0.6459, 0.8999, -0.4805, 1.536, -0.5012, 1.386, -0.5293, 1.375, -0.6476, 1.522, -0.6557, 0.6546, 0.4657, 0.5903, 0.2029, 0.655, 0.2086, 0.6546, 0.4657, 0.7746, 0.2414, 0.8112, 0.3443, 0.6546, 0.4657, 0.4987, 0.5869, 0.4859, 0.4656, 0.6546, 0.4657, 0.5354, 0.2414, 0.5903, 0.2029, 1.124, -0.7649, 0.8996, -0.6459, 1.021, -0.8016, 0.084, 1.658, 0.1805, 1.585, 0.2179, 1.769, 0.1328, 1.897, 0.6546, 0.4657, 0.5354, 0.6898, 0.4987, 0.5869, -0.007997, 1.368, 0.06688, 1.369, 0.084, 1.658, 0.01054, 1.681, 1.163, -0.7105, 0.8996, -0.6459, 1.124, -0.7649, -0.02866, 1.068, 0.01054, 1.05, -0.007997, 1.368, -0.04579, 1.362, 0.6546, 0.4657, 0.5903, 0.7283, 0.5354, 0.6898, 0.9461, -0.07604, 0.9723, -0.121, 1.068, 0.1478, 1.035, 0.1723, 1.157, -0.6465, 0.8996, -0.6459, 1.163, -0.7105, 0.8764, 0.05129, 0.9461, -0.07604, 1.035, 0.1723, 0.9441, 0.2414, 0.6546, 0.4657, 0.655, 0.7226, 0.5903, 0.7283, 0.7746, 0.2414, 0.8764, 0.05129, 0.9441, 0.2414, 0.8112, 0.3443, 1.314, -0.4294, 1.124, -0.5284, 1.163, -0.5825, 1.386, -0.5293, 0.415, -0.5337, 0.6373, -0.5849, 0.6758, -0.5305, 0.4862, -0.4331, 1.443, -0.3706, 1.314, -0.4294, 1.386, -0.5293, 1.536, -0.5012, 0.268, -0.5069, 0.415, -0.5337, 0.4862, -0.4331, 0.3609, -0.3755, 0.06334, 1.94, 0.1328, 1.897, 0.2058, 1.979, 0.1424, 2.028, 0.1424, 0.6621, 0.2058, 0.7168, 0.1328, 0.8207, 0.06334, 0.7745, 0.9461, 1.006, 0.9723, 1.051, 0.8289, 1.151, 0.8137, 1.099, 0.8137, -0.1691, 0.8289, -0.2217, 0.9723, -0.121, 0.9461, -0.07604, 0.8764, 0.8798, 0.9461, 1.006, 0.8137, 1.099, 0.775, 0.951, 0.775, -0.01992, 0.8137, -0.1691, 0.9461, -0.07604, 0.8764, 0.05129, 0.7746, 0.6898, 0.8764, 0.8798, 0.775, 0.951, 0.7197, 0.7283, 0.7197, 0.2029, 0.775, -0.01992, 0.8764, 0.05129, 0.7746, 0.2414, 0.6546, 0.4657, 0.8112, 0.3443, 0.8241, 0.4656, 0.8999, -0.4805, 0.8996, -0.6459, 1.021, -0.4927, 1.021, -0.4927, 0.8996, -0.6459, 1.124, -0.5284, 1.124, -0.5284, 0.8996, -0.6459, 1.163, -0.5825, 0.7197, 0.7283, 0.775, 0.951, 0.6554, 0.9404, 0.655, 0.7226, 0.8137, 1.099, 0.8289, 1.151, 0.6598, 1.136, 0.6574, 1.086, 1.163, -0.5825, 0.8996, -0.6459, 1.157, -0.6465, 1.59, -0.4986, 1.536, -0.5012, 1.522, -0.6557, 1.575, -0.6658])
me_sphere.materials.append(mat_coil)
me_sphere.materials.append(mat_wood)
me_sphere.materials.append(mat_stone)
me_sphere.use_remesh_preserve_volume = False
me_sphere.use_remesh_preserve_attributes = False
me_sphere.use_mirror_vertex_groups = False
me_sphere.update()

# ---- objects
ob_sphere = bpy.data.objects.new('Sphere', me_sphere)

# ---- transforms, parenting, visibility, modifiers, constraints
ob_sphere.location = (0.0, 0.0, 0.0)
ob_sphere.scale = (0.05007, 0.05007, 0.05007)
ob_sphere.lineart.crease_threshold = 0.0

# ---- collection membership
col_collection_1.objects.link(ob_sphere)

# ---- scene / render settings (as saved in the file)
scene.frame_start = 1; scene.frame_end = 250; scene.frame_set(1)
scene.render.engine = 'BLENDER_EEVEE_NEXT'
scene.render.resolution_percentage = 50
scene.render.dither_intensity = 0.0
scene.cycles.use_denoising = False
scene.cycles.samples = 10
scene.cycles.sampling_pattern = 'TABULATED_SOBOL'
scene.cycles.light_sampling_threshold = 0.0
scene.cycles.use_adaptive_sampling = False
scene.cycles.use_light_tree = False
scene.cycles.blur_glossy = 0.0
scene.cycles.volume_bounces = 1
scene.cycles.pixel_filter_type = 'GAUSSIAN'
scene.cycles.sample_clamp_indirect = 0.0
scene.view_settings.view_transform = 'Standard'
bpy.context.view_layer.update()

# ---- added for rendering (the .blend has no active camera and no usable light): camera, sun
cam_auto = bpy.data.cameras.new('AutoCamera')
cam_auto.lens = 50.0
cam_auto.sensor_width = 36.0
cam_auto.clip_end = 1000.0
ob_auto_camera = bpy.data.objects.new('AutoCamera', cam_auto)
scene.collection.objects.link(ob_auto_camera)
ob_auto_camera.location = (0.244041, -0.292303, 0.203737)
ob_auto_camera.rotation_euler = (1.09748, -7.21219e-08, 0.694738)
scene.camera = ob_auto_camera
light_auto_sun = bpy.data.lights.new('AutoSun', 'SUN')
light_auto_sun.energy = 3.0
light_auto_sun.angle = 0.0523599
ob_auto_sun = bpy.data.objects.new('AutoSun', light_auto_sun)
scene.collection.objects.link(ob_auto_sun)
ob_auto_sun.rotation_euler = (0.872665, 0.174533, 0.523599)
bpy.context.view_layer.update()
